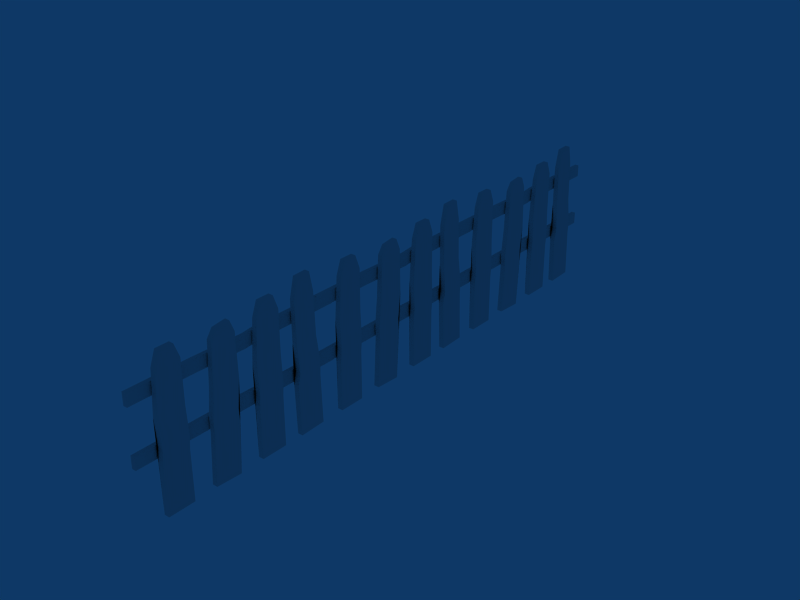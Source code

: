 # Source: picketfencelong.blend  (saved by Blender 2.44.0; exported with 4.5.12 LTS)
import bpy
from mathutils import Matrix  # noqa: F401  (used for matrix-valued properties, if any)

bpy.ops.wm.read_factory_settings(use_empty=True)
scene = bpy.context.scene
scene.name = 'Scene'

# ---- collections
col_collection_1 = bpy.data.collections.new('Collection 1'); scene.collection.children.link(col_collection_1)

# ---- materials (node trees are filled in below, after node groups)
mat_mat_fence_long_1 = bpy.data.materials.new('mat_fence_long_1')
mat_mat_fence_long_1.alpha_threshold = 0.0
mat_mat_fence_long_1.specular_color = (0.0, 0.0, 0.0)
mat_mat_fence_long_1.roughness = 0.5
mat_mat_fence_long_1.line_color = (0.0, 0.0, 0.0, 1.0)

# ---- material node trees

# ---- world
world_world = bpy.data.worlds.new('World'); scene.world = world_world
world_world.color = (0.05656, 0.2208, 0.4)
world_world.use_sun_shadow = False
world_world.sun_shadow_jitter_overblur = 0.0
world_world.cycles.sampling_method = 'MANUAL'
world_world.cycles.sample_map_resolution = 256

# ---- meshes
me_none_mat_fence_long_1 = bpy.data.meshes.new('None_mat_fence_long_1')
me_none_mat_fence_long_1.from_pydata([(0.001393, -0.8917, 0.4969), (0.001393, -0.7764, 0.3733), (0.001393, -0.9225, 0.3678), (0.001393, -0.8018, 0.5), (0.03444, -0.9092, -0.4986), (-0.000259, -0.7347, -0.4926), (0.03444, -0.7347, -0.4926), (-0.000259, -0.9092, -0.4986), (0.03278, -0.8917, 0.4969), (0.03278, -0.9225, 0.3678), (0.03278, -0.8018, 0.5), (0.03278, -0.7764, 0.3733), (-0.000259, -0.7462, -0.1661), (0.03444, -0.7462, -0.1661), (0.03444, -0.9207, -0.1722), (-0.000259, -0.9207, -0.1722), (-0.000259, -0.7417, -0.08358), (0.03444, -0.7417, -0.08358), (0.03444, -0.9029, -0.08962), (-0.000259, -0.9029, -0.08962), (0.03444, -0.7688, 0.09837), (0.03444, -0.9181, 0.09231), (-0.000259, -0.7688, 0.09837), (-0.000259, -0.9181, 0.09231), (0.001393, -1.165, 0.4619), (0.001393, -1.041, 0.3707), (0.001393, -1.199, 0.3707), (0.001393, -1.075, 0.4619), (0.03444, -1.216, -0.4957), (-0.000259, -1.041, -0.4957), (0.03444, -1.041, -0.4957), (-0.000259, -1.216, -0.4957), (0.03278, -1.165, 0.4619), (0.03278, -1.199, 0.3707), (0.03278, -1.075, 0.4619), (0.03278, -1.041, 0.3707), (-0.000259, -1.041, -0.1691), (0.03444, -1.041, -0.1691), (0.03444, -1.216, -0.1691), (-0.000259, -1.216, -0.1691), (-0.000259, -1.034, -0.08671), (0.03444, -1.034, -0.08671), (0.03444, -1.209, -0.08671), (-0.000259, -1.209, -0.08671), (0.03444, -1.043, 0.09565), (0.03444, -1.218, 0.09565), (-0.000259, -1.043, 0.09565), (-0.000259, -1.218, 0.09565), (0.03278, -1.381, 0.4398), (0.03278, -1.509, 0.3743), (0.03278, -1.351, 0.3661), (0.03278, -1.472, 0.4283), (-0.000259, -1.379, -0.5), (0.03444, -1.554, -0.4909), (-0.000259, -1.554, -0.4909), (0.03444, -1.379, -0.5), (0.001393, -1.381, 0.4398), (0.001393, -1.351, 0.3661), (0.001393, -1.472, 0.4283), (0.001393, -1.509, 0.3743), (0.03444, -1.537, -0.1647), (-0.000259, -1.537, -0.1647), (-0.000259, -1.362, -0.1738), (0.03444, -1.362, -0.1738), (0.03444, -1.54, -0.08212), (-0.000259, -1.54, -0.08212), (-0.000259, -1.365, -0.0912), (0.03444, -1.365, -0.0912), (-0.000259, -1.521, 0.09953), (-0.000259, -1.347, 0.09045), (0.03444, -1.521, 0.09953), (0.03444, -1.347, 0.09045), (0.001393, -1.83, 0.4619), (0.001393, -1.706, 0.3707), (0.001393, -1.864, 0.3707), (0.001393, -1.74, 0.4619), (0.03444, -1.881, -0.4957), (-0.000259, -1.706, -0.4957), (0.03444, -1.706, -0.4957), (-0.000259, -1.881, -0.4957), (0.03278, -1.83, 0.4619), (0.03278, -1.864, 0.3707), (0.03278, -1.74, 0.4619), (0.03278, -1.706, 0.3707), (-0.000259, -1.706, -0.1691), (0.03444, -1.706, -0.1691), (0.03444, -1.881, -0.1691), (-0.000259, -1.881, -0.1691), (-0.000259, -1.699, -0.08671), (0.03444, -1.699, -0.08671), (0.03444, -1.873, -0.08671), (-0.000259, -1.873, -0.08671), (0.03444, -1.708, 0.09565), (0.03444, -1.882, 0.09565), (-0.000259, -1.708, 0.09565), (-0.000259, -1.882, 0.09565), (-0.006793, -2.017, 0.2154), (-0.03443, -1.603, 0.2139), (-0.006799, -1.603, 0.2139), (-0.03443, -2.017, 0.2154), (-0.006793, -2.017, 0.296), (-0.03443, -2.017, 0.296), (-0.006799, -1.603, 0.2945), (-0.03443, -1.603, 0.2945), (-0.03444, -0.5924, 0.293), (-0.006802, -0.5924, 0.2124), (-0.03444, -0.5924, 0.2124), (-0.006802, -0.5924, 0.293), (-0.03444, -1.175, 0.293), (-0.006802, -1.175, 0.293), (-0.006802, -1.175, 0.2124), (-0.03444, -1.175, 0.2124), (-0.03444, -1.249, 0.2857), (-0.006801, -1.249, 0.2857), (-0.006801, -1.249, 0.2051), (-0.03444, -1.249, 0.2051), (-0.006793, -0.5896, -0.07411), (-0.03443, -1.004, -0.07263), (-0.006799, -1.004, -0.07263), (-0.03443, -0.5896, -0.07411), (-0.006793, -0.5896, -0.1547), (-0.03443, -0.5896, -0.1547), (-0.006799, -1.004, -0.1532), (-0.03443, -1.004, -0.1532), (-0.03444, -2.015, -0.1517), (-0.006802, -2.015, -0.07115), (-0.03444, -2.015, -0.07115), (-0.006802, -2.015, -0.1517), (-0.03444, -1.432, -0.1517), (-0.006802, -1.432, -0.1517), (-0.006802, -1.432, -0.07115), (-0.03444, -1.432, -0.07115), (-0.03444, -1.358, -0.1444), (-0.006801, -1.358, -0.1444), (-0.006801, -1.358, -0.06379), (-0.03444, -1.358, -0.06379), (0.001393, 0.4173, 0.4969), (0.001393, 0.5326, 0.3733), (0.001393, 0.3865, 0.3678), (0.001393, 0.5072, 0.5), (0.03444, 0.3998, -0.4986), (-0.000259, 0.5743, -0.4926), (0.03444, 0.5743, -0.4926), (-0.000259, 0.3998, -0.4986), (0.03278, 0.4173, 0.4969), (0.03278, 0.3865, 0.3678), (0.03278, 0.5072, 0.5), (0.03278, 0.5326, 0.3733), (-0.000259, 0.5628, -0.1661), (0.03444, 0.5628, -0.1661), (0.03444, 0.3883, -0.1722), (-0.000259, 0.3883, -0.1722), (-0.000259, 0.5673, -0.08358), (0.03444, 0.5673, -0.08358), (0.03444, 0.4061, -0.08962), (-0.000259, 0.4061, -0.08962), (0.03444, 0.5402, 0.09837), (0.03444, 0.3909, 0.09231), (-0.000259, 0.5402, 0.09837), (-0.000259, 0.3909, 0.09231), (0.001393, 0.1442, 0.4619), (0.001393, 0.2682, 0.3707), (0.001393, 0.1101, 0.3707), (0.001393, 0.2341, 0.4619), (0.03444, 0.09294, -0.4957), (-0.000259, 0.2675, -0.4957), (0.03444, 0.2675, -0.4957), (-0.000259, 0.09294, -0.4957), (0.03278, 0.1442, 0.4619), (0.03278, 0.1101, 0.3707), (0.03278, 0.2341, 0.4619), (0.03278, 0.2682, 0.3707), (-0.000259, 0.2675, -0.1691), (0.03444, 0.2675, -0.1691), (0.03444, 0.09294, -0.1691), (-0.000259, 0.09294, -0.1691), (-0.000259, 0.275, -0.08671), (0.03444, 0.275, -0.08671), (0.03444, 0.1003, -0.08671), (-0.000259, 0.1003, -0.08671), (0.03444, 0.2661, 0.09565), (0.03444, 0.09146, 0.09565), (-0.000259, 0.2661, 0.09565), (-0.000259, 0.09146, 0.09565), (0.03278, -0.07219, 0.4398), (0.03278, -0.1998, 0.3743), (0.03278, -0.04196, 0.3661), (0.03278, -0.1628, 0.4283), (-0.000259, -0.07047, -0.5), (0.03444, -0.2448, -0.4909), (-0.000259, -0.2448, -0.4909), (0.03444, -0.07047, -0.5), (0.001393, -0.07219, 0.4398), (0.001393, -0.04196, 0.3661), (0.001393, -0.1628, 0.4283), (0.001393, -0.1998, 0.3743), (0.03444, -0.2277, -0.1647), (-0.000259, -0.2277, -0.1647), (-0.000259, -0.05323, -0.1738), (0.03444, -0.05323, -0.1738), (0.03444, -0.2307, -0.08212), (-0.000259, -0.2307, -0.08212), (-0.000259, -0.0563, -0.0912), (0.03444, -0.0563, -0.0912), (-0.000259, -0.2122, 0.09953), (-0.000259, -0.03783, 0.09045), (0.03444, -0.2122, 0.09953), (0.03444, -0.03783, 0.09045), (0.001393, -0.5206, 0.4619), (0.001393, -0.3967, 0.3707), (0.001393, -0.5546, 0.3707), (0.001393, -0.4307, 0.4619), (0.03444, -0.5718, -0.4957), (-0.000259, -0.3972, -0.4957), (0.03444, -0.3972, -0.4957), (-0.000259, -0.5718, -0.4957), (0.03278, -0.5206, 0.4619), (0.03278, -0.5546, 0.3707), (0.03278, -0.4307, 0.4619), (0.03278, -0.3967, 0.3707), (-0.000259, -0.3972, -0.1691), (0.03444, -0.3972, -0.1691), (0.03444, -0.5718, -0.1691), (-0.000259, -0.5718, -0.1691), (-0.000259, -0.3898, -0.08671), (0.03444, -0.3898, -0.08671), (0.03444, -0.5644, -0.08671), (-0.000259, -0.5644, -0.08671), (0.03444, -0.3987, 0.09565), (0.03444, -0.5733, 0.09565), (-0.000259, -0.3987, 0.09565), (-0.000259, -0.5733, 0.09565), (-0.006793, -0.7084, 0.2154), (-0.03443, -0.2939, 0.2139), (-0.006799, -0.2939, 0.2139), (-0.03443, -0.7084, 0.2154), (-0.006793, -0.7084, 0.296), (-0.03443, -0.7084, 0.296), (-0.006799, -0.2939, 0.2945), (-0.03443, -0.2939, 0.2945), (-0.03444, 0.7165, 0.293), (-0.006802, 0.7165, 0.2124), (-0.03444, 0.7165, 0.2124), (-0.006802, 0.7165, 0.293), (-0.03444, 0.1339, 0.293), (-0.006802, 0.1339, 0.293), (-0.006802, 0.1339, 0.2124), (-0.03444, 0.1339, 0.2124), (-0.03444, 0.05994, 0.2857), (-0.006801, 0.05994, 0.2857), (-0.006801, 0.05994, 0.2051), (-0.03444, 0.05994, 0.2051), (-0.006793, 0.7195, -0.07411), (-0.03443, 0.3049, -0.07263), (-0.006799, 0.3049, -0.07263), (-0.03443, 0.7195, -0.07411), (-0.006793, 0.7195, -0.1547), (-0.03443, 0.7195, -0.1547), (-0.006799, 0.3049, -0.1532), (-0.03443, 0.3049, -0.1532), (-0.03444, -0.7056, -0.1517), (-0.006802, -0.7056, -0.07115), (-0.03444, -0.7056, -0.07115), (-0.006802, -0.7056, -0.1517), (-0.03444, -0.123, -0.1517), (-0.006802, -0.123, -0.1517), (-0.006802, -0.123, -0.07115), (-0.03444, -0.123, -0.07115), (-0.03444, -0.04892, -0.1444), (-0.006801, -0.04892, -0.1444), (-0.006801, -0.04892, -0.06379), (-0.03444, -0.04892, -0.06379), (0.001393, 1.715, 0.4969), (0.001393, 1.831, 0.3733), (0.001393, 1.684, 0.3678), (0.001393, 1.805, 0.5), (0.03444, 1.698, -0.4986), (-0.000259, 1.872, -0.4926), (0.03444, 1.872, -0.4926), (-0.000259, 1.698, -0.4986), (0.03278, 1.715, 0.4969), (0.03278, 1.684, 0.3678), (0.03278, 1.805, 0.5), (0.03278, 1.831, 0.3733), (-0.000259, 1.861, -0.1661), (0.03444, 1.861, -0.1661), (0.03444, 1.686, -0.1722), (-0.000259, 1.686, -0.1722), (-0.000259, 1.865, -0.08358), (0.03444, 1.865, -0.08358), (0.03444, 1.704, -0.08962), (-0.000259, 1.704, -0.08962), (0.03444, 1.838, 0.09837), (0.03444, 1.689, 0.09231), (-0.000259, 1.838, 0.09837), (-0.000259, 1.689, 0.09231), (0.001393, 1.442, 0.4619), (0.001393, 1.566, 0.3707), (0.001393, 1.408, 0.3707), (0.001393, 1.532, 0.4619), (0.03444, 1.391, -0.4957), (-0.000259, 1.566, -0.4957), (0.03444, 1.566, -0.4957), (-0.000259, 1.391, -0.4957), (0.03278, 1.442, 0.4619), (0.03278, 1.408, 0.3707), (0.03278, 1.532, 0.4619), (0.03278, 1.566, 0.3707), (-0.000259, 1.566, -0.1691), (0.03444, 1.566, -0.1691), (0.03444, 1.391, -0.1691), (-0.000259, 1.391, -0.1691), (-0.000259, 1.573, -0.08671), (0.03444, 1.573, -0.08671), (0.03444, 1.398, -0.08671), (-0.000259, 1.398, -0.08671), (0.03444, 1.564, 0.09565), (0.03444, 1.389, 0.09565), (-0.000259, 1.564, 0.09565), (-0.000259, 1.389, 0.09565), (0.03278, 1.226, 0.4398), (0.03278, 1.098, 0.3743), (0.03278, 1.256, 0.3661), (0.03278, 1.135, 0.4283), (-0.000259, 1.228, -0.5), (0.03444, 1.053, -0.4909), (-0.000259, 1.053, -0.4909), (0.03444, 1.228, -0.5), (0.001393, 1.226, 0.4398), (0.001393, 1.256, 0.3661), (0.001393, 1.135, 0.4283), (0.001393, 1.098, 0.3743), (0.03444, 1.07, -0.1647), (-0.000259, 1.07, -0.1647), (-0.000259, 1.245, -0.1738), (0.03444, 1.245, -0.1738), (0.03444, 1.067, -0.08212), (-0.000259, 1.067, -0.08212), (-0.000259, 1.242, -0.0912), (0.03444, 1.242, -0.0912), (-0.000259, 1.086, 0.09953), (-0.000259, 1.26, 0.09045), (0.03444, 1.086, 0.09953), (0.03444, 1.26, 0.09045), (0.001393, 0.7774, 0.4619), (0.001393, 0.9013, 0.3707), (0.001393, 0.7434, 0.3707), (0.001393, 0.8673, 0.4619), (0.03444, 0.7262, -0.4957), (-0.000259, 0.9008, -0.4957), (0.03444, 0.9008, -0.4957), (-0.000259, 0.7262, -0.4957), (0.03278, 0.7774, 0.4619), (0.03278, 0.7434, 0.3707), (0.03278, 0.8673, 0.4619), (0.03278, 0.9013, 0.3707), (-0.000259, 0.9008, -0.1691), (0.03444, 0.9008, -0.1691), (0.03444, 0.7262, -0.1691), (-0.000259, 0.7262, -0.1691), (-0.000259, 0.9082, -0.08671), (0.03444, 0.9082, -0.08671), (0.03444, 0.7336, -0.08671), (-0.000259, 0.7336, -0.08671), (0.03444, 0.8993, 0.09565), (0.03444, 0.7247, 0.09565), (-0.000259, 0.8993, 0.09565), (-0.000259, 0.7247, 0.09565), (-0.006793, 0.5896, 0.2154), (-0.03443, 1.004, 0.2139), (-0.006799, 1.004, 0.2139), (-0.03443, 0.5896, 0.2154), (-0.006793, 0.5896, 0.296), (-0.03443, 0.5896, 0.296), (-0.006799, 1.004, 0.2945), (-0.03443, 1.004, 0.2945), (-0.03444, 2.015, 0.293), (-0.006802, 2.015, 0.2124), (-0.03444, 2.015, 0.2124), (-0.006802, 2.015, 0.293), (-0.03444, 1.432, 0.293), (-0.006802, 1.432, 0.293), (-0.006802, 1.432, 0.2124), (-0.03444, 1.432, 0.2124), (-0.03444, 1.358, 0.2857), (-0.006801, 1.358, 0.2857), (-0.006801, 1.358, 0.2051), (-0.03444, 1.358, 0.2051), (-0.006793, 2.017, -0.07411), (-0.03443, 1.603, -0.07263), (-0.006799, 1.603, -0.07263), (-0.03443, 2.017, -0.07411), (-0.006793, 2.017, -0.1547), (-0.03443, 2.017, -0.1547), (-0.006799, 1.603, -0.1532), (-0.03443, 1.603, -0.1532), (-0.03444, 0.5924, -0.1517), (-0.006802, 0.5924, -0.07115), (-0.03444, 0.5924, -0.07115), (-0.006802, 0.5924, -0.1517), (-0.03444, 1.175, -0.1517), (-0.006802, 1.175, -0.1517), (-0.006802, 1.175, -0.07115), (-0.03444, 1.175, -0.07115), (-0.03444, 1.249, -0.1444), (-0.006801, 1.249, -0.1444), (-0.006801, 1.249, -0.06379), (-0.03444, 1.249, -0.06379)], [], [(0, 1, 2), (0, 3, 1), (4, 5, 6), (4, 7, 5), (8, 2, 9), (8, 0, 2), (10, 0, 8), (3, 0, 10), (10, 9, 11), (10, 8, 9), (3, 11, 1), (3, 10, 11), (6, 12, 13), (6, 5, 12), (7, 14, 15), (7, 4, 14), (13, 16, 17), (13, 12, 16), (15, 18, 19), (15, 14, 18), (20, 13, 17), (20, 6, 13), (20, 4, 6), (20, 14, 4), (20, 18, 14), (20, 21, 18), (17, 22, 20), (17, 16, 22), (23, 15, 19), (23, 7, 15), (23, 5, 7), (23, 12, 5), (23, 16, 12), (23, 22, 16), (19, 21, 23), (19, 18, 21), (21, 11, 9), (21, 20, 11), (20, 1, 11), (20, 22, 1), (22, 2, 1), (22, 23, 2), (23, 9, 2), (23, 21, 9), (24, 25, 26), (24, 27, 25), (28, 29, 30), (28, 31, 29), (32, 26, 33), (32, 24, 26), (34, 24, 32), (34, 27, 24), (34, 33, 35), (34, 32, 33), (27, 35, 25), (27, 34, 35), (30, 36, 37), (30, 29, 36), (31, 38, 39), (31, 28, 38), (37, 40, 41), (37, 36, 40), (39, 42, 43), (39, 38, 42), (44, 37, 41), (44, 30, 37), (44, 28, 30), (44, 38, 28), (44, 42, 38), (44, 45, 42), (41, 46, 44), (41, 40, 46), (47, 39, 43), (47, 31, 39), (47, 29, 31), (47, 36, 29), (47, 40, 36), (47, 46, 40), (43, 45, 47), (43, 42, 45), (45, 35, 33), (45, 44, 35), (44, 25, 35), (44, 46, 25), (46, 26, 25), (46, 47, 26), (47, 33, 26), (47, 45, 33), (48, 49, 50), (48, 51, 49), (52, 53, 54), (52, 55, 53), (56, 50, 57), (56, 48, 50), (58, 48, 56), (58, 51, 48), (58, 57, 59), (58, 56, 57), (51, 59, 49), (51, 58, 59), (54, 60, 61), (54, 53, 60), (55, 62, 63), (55, 52, 62), (61, 64, 65), (61, 60, 64), (63, 66, 67), (63, 62, 66), (68, 61, 65), (68, 54, 61), (68, 52, 54), (68, 62, 52), (68, 66, 62), (68, 69, 66), (65, 70, 68), (65, 64, 70), (71, 63, 67), (71, 55, 63), (71, 53, 55), (71, 60, 53), (71, 64, 60), (71, 70, 64), (67, 69, 71), (67, 66, 69), (69, 59, 57), (69, 68, 59), (68, 49, 59), (68, 70, 49), (70, 50, 49), (70, 71, 50), (71, 57, 50), (71, 69, 57), (72, 73, 74), (72, 75, 73), (76, 77, 78), (76, 79, 77), (80, 74, 81), (80, 72, 74), (82, 72, 80), (82, 75, 72), (82, 81, 83), (82, 80, 81), (75, 83, 73), (75, 82, 83), (78, 84, 85), (78, 77, 84), (79, 86, 87), (79, 76, 86), (85, 88, 89), (85, 84, 88), (87, 90, 91), (87, 86, 90), (92, 85, 89), (92, 78, 85), (92, 76, 78), (92, 86, 76), (92, 90, 86), (92, 93, 90), (89, 94, 92), (89, 88, 94), (95, 87, 91), (95, 79, 87), (95, 77, 79), (95, 84, 77), (95, 88, 84), (95, 94, 88), (91, 93, 95), (91, 90, 93), (93, 83, 81), (93, 92, 83), (92, 73, 83), (92, 94, 73), (94, 74, 73), (94, 95, 74), (95, 81, 74), (95, 93, 81), (96, 97, 98), (96, 99, 97), (100, 99, 96), (100, 101, 99), (101, 102, 103), (101, 100, 102), (104, 105, 106), (104, 107, 105), (107, 108, 109), (107, 104, 108), (106, 110, 111), (106, 105, 110), (109, 112, 113), (109, 108, 112), (111, 114, 115), (111, 110, 114), (102, 109, 113), (102, 107, 109), (102, 105, 107), (102, 110, 105), (102, 114, 110), (102, 98, 114), (102, 96, 98), (102, 100, 96), (113, 103, 102), (113, 112, 103), (97, 111, 115), (97, 106, 111), (97, 104, 106), (97, 108, 104), (97, 112, 108), (97, 103, 112), (97, 101, 103), (97, 99, 101), (115, 98, 97), (115, 114, 98), (116, 117, 118), (116, 119, 117), (120, 119, 116), (120, 121, 119), (121, 122, 123), (121, 120, 122), (124, 125, 126), (124, 127, 125), (127, 128, 129), (127, 124, 128), (126, 130, 131), (126, 125, 130), (129, 132, 133), (129, 128, 132), (131, 134, 135), (131, 130, 134), (122, 129, 133), (122, 127, 129), (122, 125, 127), (122, 130, 125), (122, 134, 130), (122, 118, 134), (122, 116, 118), (122, 120, 116), (133, 123, 122), (133, 132, 123), (117, 131, 135), (117, 126, 131), (117, 124, 126), (117, 128, 124), (117, 132, 128), (117, 123, 132), (117, 121, 123), (117, 119, 121), (135, 118, 117), (135, 134, 118), (136, 137, 138), (136, 139, 137), (140, 141, 142), (140, 143, 141), (144, 138, 145), (144, 136, 138), (146, 136, 144), (146, 139, 136), (146, 145, 147), (146, 144, 145), (139, 147, 137), (139, 146, 147), (142, 148, 149), (142, 141, 148), (143, 150, 151), (143, 140, 150), (149, 152, 153), (149, 148, 152), (151, 154, 155), (151, 150, 154), (156, 149, 153), (156, 142, 149), (156, 140, 142), (156, 150, 140), (156, 154, 150), (156, 157, 154), (153, 158, 156), (153, 152, 158), (159, 151, 155), (159, 143, 151), (159, 141, 143), (159, 148, 141), (159, 152, 148), (159, 158, 152), (155, 157, 159), (155, 154, 157), (157, 147, 145), (157, 156, 147), (156, 137, 147), (156, 158, 137), (158, 138, 137), (158, 159, 138), (159, 145, 138), (159, 157, 145), (160, 161, 162), (160, 163, 161), (164, 165, 166), (164, 167, 165), (168, 162, 169), (168, 160, 162), (170, 160, 168), (170, 163, 160), (170, 169, 171), (170, 168, 169), (163, 171, 161), (163, 170, 171), (166, 172, 173), (166, 165, 172), (167, 174, 175), (167, 164, 174), (173, 176, 177), (173, 172, 176), (175, 178, 179), (175, 174, 178), (180, 173, 177), (180, 166, 173), (180, 164, 166), (180, 174, 164), (180, 178, 174), (180, 181, 178), (177, 182, 180), (177, 176, 182), (183, 175, 179), (183, 167, 175), (183, 165, 167), (183, 172, 165), (183, 176, 172), (183, 182, 176), (179, 181, 183), (179, 178, 181), (181, 171, 169), (181, 180, 171), (180, 161, 171), (180, 182, 161), (182, 162, 161), (182, 183, 162), (183, 169, 162), (183, 181, 169), (184, 185, 186), (184, 187, 185), (188, 189, 190), (188, 191, 189), (192, 186, 193), (192, 184, 186), (194, 184, 192), (194, 187, 184), (194, 193, 195), (194, 192, 193), (187, 195, 185), (187, 194, 195), (190, 196, 197), (190, 189, 196), (191, 198, 199), (191, 188, 198), (197, 200, 201), (197, 196, 200), (199, 202, 203), (199, 198, 202), (204, 197, 201), (204, 190, 197), (204, 188, 190), (204, 198, 188), (204, 202, 198), (204, 205, 202), (201, 206, 204), (201, 200, 206), (207, 199, 203), (207, 191, 199), (207, 189, 191), (207, 196, 189), (207, 200, 196), (207, 206, 200), (203, 205, 207), (203, 202, 205), (205, 195, 193), (205, 204, 195), (204, 185, 195), (204, 206, 185), (206, 186, 185), (206, 207, 186), (207, 193, 186), (207, 205, 193), (208, 209, 210), (208, 211, 209), (212, 213, 214), (212, 215, 213), (216, 210, 217), (216, 208, 210), (218, 208, 216), (218, 211, 208), (218, 217, 219), (218, 216, 217), (211, 219, 209), (211, 218, 219), (214, 220, 221), (214, 213, 220), (215, 222, 223), (215, 212, 222), (221, 224, 225), (221, 220, 224), (223, 226, 227), (223, 222, 226), (228, 221, 225), (228, 214, 221), (228, 212, 214), (228, 222, 212), (228, 226, 222), (228, 229, 226), (225, 230, 228), (225, 224, 230), (231, 223, 227), (231, 215, 223), (231, 213, 215), (231, 220, 213), (231, 224, 220), (231, 230, 224), (227, 229, 231), (227, 226, 229), (229, 219, 217), (229, 228, 219), (228, 209, 219), (228, 230, 209), (230, 210, 209), (230, 231, 210), (231, 217, 210), (231, 229, 217), (232, 233, 234), (232, 235, 233), (236, 235, 232), (236, 237, 235), (237, 238, 239), (237, 236, 238), (240, 241, 242), (240, 243, 241), (243, 244, 245), (243, 240, 244), (242, 246, 247), (242, 241, 246), (245, 248, 249), (245, 244, 248), (247, 250, 251), (247, 246, 250), (238, 245, 249), (238, 243, 245), (238, 241, 243), (238, 246, 241), (238, 250, 246), (238, 234, 250), (238, 232, 234), (238, 236, 232), (249, 239, 238), (249, 248, 239), (233, 247, 251), (233, 242, 247), (233, 240, 242), (233, 244, 240), (233, 248, 244), (233, 239, 248), (233, 237, 239), (233, 235, 237), (251, 234, 233), (251, 250, 234), (252, 253, 254), (252, 255, 253), (256, 255, 252), (256, 257, 255), (257, 258, 259), (257, 256, 258), (260, 261, 262), (260, 263, 261), (263, 264, 265), (263, 260, 264), (262, 266, 267), (262, 261, 266), (265, 268, 269), (265, 264, 268), (267, 270, 271), (267, 266, 270), (258, 265, 269), (258, 263, 265), (258, 261, 263), (258, 266, 261), (258, 270, 266), (258, 254, 270), (258, 252, 254), (258, 256, 252), (269, 259, 258), (269, 268, 259), (253, 267, 271), (253, 262, 267), (253, 260, 262), (253, 264, 260), (253, 268, 264), (253, 259, 268), (253, 257, 259), (253, 255, 257), (271, 254, 253), (271, 270, 254), (272, 273, 274), (272, 275, 273), (276, 277, 278), (276, 279, 277), (280, 274, 281), (280, 272, 274), (282, 272, 280), (282, 275, 272), (282, 281, 283), (282, 280, 281), (275, 283, 273), (275, 282, 283), (278, 284, 285), (278, 277, 284), (279, 286, 287), (279, 276, 286), (285, 288, 289), (285, 284, 288), (287, 290, 291), (287, 286, 290), (292, 285, 289), (292, 278, 285), (292, 276, 278), (292, 286, 276), (292, 290, 286), (292, 293, 290), (289, 294, 292), (289, 288, 294), (295, 287, 291), (295, 279, 287), (295, 277, 279), (295, 284, 277), (295, 288, 284), (295, 294, 288), (291, 293, 295), (291, 290, 293), (293, 283, 281), (293, 292, 283), (292, 273, 283), (292, 294, 273), (294, 274, 273), (294, 295, 274), (295, 281, 274), (295, 293, 281), (296, 297, 298), (296, 299, 297), (300, 301, 302), (300, 303, 301), (304, 298, 305), (304, 296, 298), (306, 296, 304), (306, 299, 296), (306, 305, 307), (306, 304, 305), (299, 307, 297), (299, 306, 307), (302, 308, 309), (302, 301, 308), (303, 310, 311), (303, 300, 310), (309, 312, 313), (309, 308, 312), (311, 314, 315), (311, 310, 314), (316, 309, 313), (316, 302, 309), (316, 300, 302), (316, 310, 300), (316, 314, 310), (316, 317, 314), (313, 318, 316), (313, 312, 318), (319, 311, 315), (319, 303, 311), (319, 301, 303), (319, 308, 301), (319, 312, 308), (319, 318, 312), (315, 317, 319), (315, 314, 317), (317, 307, 305), (317, 316, 307), (316, 297, 307), (316, 318, 297), (318, 298, 297), (318, 319, 298), (319, 305, 298), (319, 317, 305), (320, 321, 322), (320, 323, 321), (324, 325, 326), (324, 327, 325), (328, 322, 329), (328, 320, 322), (330, 320, 328), (330, 323, 320), (330, 329, 331), (330, 328, 329), (323, 331, 321), (323, 330, 331), (326, 332, 333), (326, 325, 332), (327, 334, 335), (327, 324, 334), (333, 336, 337), (333, 332, 336), (335, 338, 339), (335, 334, 338), (340, 333, 337), (340, 326, 333), (340, 324, 326), (340, 334, 324), (340, 338, 334), (340, 341, 338), (337, 342, 340), (337, 336, 342), (343, 335, 339), (343, 327, 335), (343, 325, 327), (343, 332, 325), (343, 336, 332), (343, 342, 336), (339, 341, 343), (339, 338, 341), (341, 331, 329), (341, 340, 331), (340, 321, 331), (340, 342, 321), (342, 322, 321), (342, 343, 322), (343, 329, 322), (343, 341, 329), (344, 345, 346), (344, 347, 345), (348, 349, 350), (348, 351, 349), (352, 346, 353), (352, 344, 346), (354, 344, 352), (354, 347, 344), (354, 353, 355), (354, 352, 353), (347, 355, 345), (347, 354, 355), (350, 356, 357), (350, 349, 356), (351, 358, 359), (351, 348, 358), (357, 360, 361), (357, 356, 360), (359, 362, 363), (359, 358, 362), (364, 357, 361), (364, 350, 357), (364, 348, 350), (364, 358, 348), (364, 362, 358), (364, 365, 362), (361, 366, 364), (361, 360, 366), (367, 359, 363), (367, 351, 359), (367, 349, 351), (367, 356, 349), (367, 360, 356), (367, 366, 360), (363, 365, 367), (363, 362, 365), (365, 355, 353), (365, 364, 355), (364, 345, 355), (364, 366, 345), (366, 346, 345), (366, 367, 346), (367, 353, 346), (367, 365, 353), (368, 369, 370), (368, 371, 369), (372, 371, 368), (372, 373, 371), (373, 374, 375), (373, 372, 374), (376, 377, 378), (376, 379, 377), (379, 380, 381), (379, 376, 380), (378, 382, 383), (378, 377, 382), (381, 384, 385), (381, 380, 384), (383, 386, 387), (383, 382, 386), (374, 381, 385), (374, 379, 381), (374, 377, 379), (374, 382, 377), (374, 386, 382), (374, 370, 386), (374, 368, 370), (374, 372, 368), (385, 375, 374), (385, 384, 375), (369, 383, 387), (369, 378, 383), (369, 376, 378), (369, 380, 376), (369, 384, 380), (369, 375, 384), (369, 373, 375), (369, 371, 373), (387, 370, 369), (387, 386, 370), (388, 389, 390), (388, 391, 389), (392, 391, 388), (392, 393, 391), (393, 394, 395), (393, 392, 394), (396, 397, 398), (396, 399, 397), (399, 400, 401), (399, 396, 400), (398, 402, 403), (398, 397, 402), (401, 404, 405), (401, 400, 404), (403, 406, 407), (403, 402, 406), (394, 401, 405), (394, 399, 401), (394, 397, 399), (394, 402, 397), (394, 406, 402), (394, 390, 406), (394, 388, 390), (394, 392, 388), (405, 395, 394), (405, 404, 395), (389, 403, 407), (389, 398, 403), (389, 396, 398), (389, 400, 396), (389, 404, 400), (389, 395, 404), (389, 393, 395), (389, 391, 393), (407, 390, 389), (407, 406, 390)])
_uv = me_none_mat_fence_long_1.uv_layers.new(name='UVTex')
_uv.uv.foreach_set('vector', [0.1953, 0.04297, 0.1211, 0.1562, 0.2148, 0.1602, 0.1953, 0.04297, 0.1367, 0.03906, 0.1211, 0.1562, 0.125, 0.9961, 0.125, 0.9961, 0.125, 0.9961, 0.125, 0.9961, 0.125, 0.9961, 0.125, 0.9961, 0.8398, 0.03125, 0.8164, 0.1523, 0.8398, 0.1523, 0.8398, 0.03125, 0.8164, 0.03125, 0.8164, 0.1523, 0.125, 0.9961, 0.125, 0.9961, 0.125, 0.9961, 0.125, 0.9961, 0.125, 0.9961, 0.125, 0.9961, 0.1367, 0.03906, 0.2148, 0.1602, 0.1211, 0.1562, 0.1367, 0.03906, 0.1953, 0.04297, 0.2148, 0.1602, 0.9688, 0.03125, 0.9492, 0.1523, 0.9688, 0.1523, 0.9688, 0.03125, 0.9492, 0.03125, 0.9492, 0.1523, 0.9453, 0.9766, 0.9727, 0.668, 0.9453, 0.668, 0.9453, 0.9766, 0.9727, 0.9766, 0.9727, 0.668, 0.8164, 0.9883, 0.8398, 0.6719, 0.8164, 0.6719, 0.8164, 0.9883, 0.8398, 0.9883, 0.8398, 0.6719, 0.9453, 0.668, 0.9727, 0.5859, 0.9453, 0.5859, 0.9453, 0.668, 0.9727, 0.668, 0.9727, 0.5859, 0.8164, 0.6719, 0.8398, 0.5938, 0.8164, 0.5938, 0.8164, 0.6719, 0.8398, 0.6719, 0.8398, 0.5938, 0.125, 0.9961, 0.125, 0.9961, 0.125, 0.9961, 0.125, 0.9961, 0.125, 0.9961, 0.125, 0.9961, 0.1172, 0.4141, 0.2148, 0.9688, 0.1055, 0.9609, 0.1172, 0.4141, 0.2148, 0.6641, 0.2148, 0.9688, 0.1172, 0.4141, 0.2109, 0.5859, 0.2148, 0.6641, 0.1172, 0.4141, 0.2109, 0.418, 0.2109, 0.5859, 0.9453, 0.5859, 0.9727, 0.4141, 0.9453, 0.4141, 0.9453, 0.5859, 0.9727, 0.5859, 0.9727, 0.4141, 0.125, 0.9961, 0.125, 0.9961, 0.125, 0.9961, 0.125, 0.9961, 0.125, 0.9961, 0.125, 0.9961, 0.2109, 0.418, 0.1055, 0.9609, 0.2148, 0.9688, 0.2109, 0.418, 0.1133, 0.6562, 0.1055, 0.9609, 0.2109, 0.418, 0.1094, 0.582, 0.1133, 0.6562, 0.2109, 0.418, 0.1172, 0.4141, 0.1094, 0.582, 0.8164, 0.5938, 0.8398, 0.418, 0.8164, 0.418, 0.8164, 0.5938, 0.8398, 0.5938, 0.8398, 0.418, 0.2109, 0.418, 0.1211, 0.1562, 0.2148, 0.1602, 0.2109, 0.418, 0.1172, 0.4141, 0.1211, 0.1562, 0.9453, 0.4141, 0.9688, 0.1523, 0.9492, 0.1523, 0.9453, 0.4141, 0.9727, 0.4141, 0.9688, 0.1523, 0.1172, 0.4141, 0.2148, 0.1602, 0.1211, 0.1562, 0.1172, 0.4141, 0.2109, 0.418, 0.2148, 0.1602, 0.8164, 0.418, 0.8398, 0.1523, 0.8164, 0.1523, 0.8164, 0.418, 0.8398, 0.418, 0.8398, 0.1523, 0.3555, 0.07422, 0.2773, 0.1602, 0.375, 0.1602, 0.3555, 0.07422, 0.2969, 0.07422, 0.2773, 0.1602, 0.125, 0.9961, 0.125, 0.9961, 0.125, 0.9961, 0.125, 0.9961, 0.125, 0.9961, 0.125, 0.9961, 0.8398, 0.0625, 0.8164, 0.1523, 0.8398, 0.1523, 0.8398, 0.0625, 0.8164, 0.0625, 0.8164, 0.1523, 0.125, 0.9961, 0.125, 0.9961, 0.125, 0.9961, 0.125, 0.9961, 0.125, 0.9961, 0.125, 0.9961, 0.2969, 0.07422, 0.375, 0.1602, 0.2773, 0.1602, 0.2969, 0.07422, 0.3555, 0.07422, 0.375, 0.1602, 0.9688, 0.06641, 0.9492, 0.1562, 0.9688, 0.1562, 0.9688, 0.06641, 0.9492, 0.06641, 0.9492, 0.1562, 0.9453, 0.9805, 0.9727, 0.668, 0.9453, 0.668, 0.9453, 0.9805, 0.9727, 0.9805, 0.9727, 0.668, 0.8164, 0.9844, 0.8398, 0.6719, 0.8164, 0.6719, 0.8164, 0.9844, 0.8398, 0.9844, 0.8398, 0.6719, 0.9453, 0.668, 0.9727, 0.5898, 0.9453, 0.5898, 0.9453, 0.668, 0.9727, 0.668, 0.9727, 0.5898, 0.8164, 0.6719, 0.8398, 0.5898, 0.8164, 0.5898, 0.8164, 0.6719, 0.8398, 0.6719, 0.8398, 0.5898, 0.125, 0.9961, 0.125, 0.9961, 0.125, 0.9961, 0.125, 0.9961, 0.125, 0.9961, 0.125, 0.9961, 0.2773, 0.4141, 0.3867, 0.9648, 0.2773, 0.9648, 0.2773, 0.4141, 0.3867, 0.6602, 0.3867, 0.9648, 0.2773, 0.4141, 0.3828, 0.5859, 0.3867, 0.6602, 0.2773, 0.4141, 0.3867, 0.4141, 0.3828, 0.5859, 0.9453, 0.5898, 0.9727, 0.418, 0.9453, 0.418, 0.9453, 0.5898, 0.9727, 0.5898, 0.9727, 0.418, 0.125, 0.9961, 0.125, 0.9961, 0.125, 0.9961, 0.125, 0.9961, 0.125, 0.9961, 0.125, 0.9961, 0.3867, 0.4141, 0.2773, 0.9648, 0.3867, 0.9648, 0.3867, 0.4141, 0.2773, 0.6602, 0.2773, 0.9648, 0.3867, 0.4141, 0.2734, 0.5859, 0.2773, 0.6602, 0.3867, 0.4141, 0.2773, 0.4141, 0.2734, 0.5859, 0.8164, 0.5898, 0.8398, 0.4141, 0.8164, 0.4141, 0.8164, 0.5898, 0.8398, 0.5898, 0.8398, 0.4141, 0.3867, 0.4141, 0.2773, 0.1602, 0.375, 0.1602, 0.3867, 0.4141, 0.2773, 0.4141, 0.2773, 0.1602, 0.9453, 0.418, 0.9688, 0.1562, 0.9492, 0.1562, 0.9453, 0.418, 0.9727, 0.418, 0.9688, 0.1562, 0.2773, 0.4141, 0.375, 0.1602, 0.2773, 0.1602, 0.2773, 0.4141, 0.3867, 0.4141, 0.375, 0.1602, 0.8164, 0.4141, 0.8398, 0.1523, 0.8164, 0.1523, 0.8164, 0.4141, 0.8398, 0.4141, 0.8398, 0.1523, 0.625, 0.07031, 0.7031, 0.1289, 0.6094, 0.1367, 0.625, 0.07031, 0.6797, 0.07812, 0.7031, 0.1289, 0.125, 0.9961, 0.125, 0.9961, 0.125, 0.9961, 0.125, 0.9961, 0.125, 0.9961, 0.125, 0.9961, 0.9688, 0.08984, 0.9492, 0.1602, 0.9688, 0.1602, 0.9688, 0.08984, 0.9492, 0.08984, 0.9492, 0.1602, 0.125, 0.9961, 0.125, 0.9961, 0.125, 0.9961, 0.125, 0.9961, 0.125, 0.9961, 0.125, 0.9961, 0.6797, 0.07812, 0.6094, 0.1367, 0.7031, 0.1289, 0.6797, 0.07812, 0.625, 0.07031, 0.6094, 0.1367, 0.8398, 0.09766, 0.8164, 0.1484, 0.8398, 0.1484, 0.8398, 0.09766, 0.8164, 0.09766, 0.8164, 0.1484, 0.8164, 0.9805, 0.8398, 0.6641, 0.8164, 0.6641, 0.8164, 0.9805, 0.8398, 0.9805, 0.8398, 0.6641, 0.9453, 0.9844, 0.9727, 0.6719, 0.9453, 0.6719, 0.9453, 0.9844, 0.9727, 0.9844, 0.9727, 0.6719, 0.8164, 0.6641, 0.8398, 0.5859, 0.8164, 0.5859, 0.8164, 0.6641, 0.8398, 0.6641, 0.8398, 0.5859, 0.9453, 0.6719, 0.9727, 0.5938, 0.9453, 0.5938, 0.9453, 0.6719, 0.9727, 0.6719, 0.9727, 0.5938, 0.125, 0.9961, 0.125, 0.9961, 0.125, 0.9961, 0.125, 0.9961, 0.125, 0.9961, 0.125, 0.9961, 0.7109, 0.3867, 0.6094, 0.9414, 0.7109, 0.9336, 0.7109, 0.3867, 0.5977, 0.6406, 0.6094, 0.9414, 0.7109, 0.3867, 0.6016, 0.5625, 0.5977, 0.6406, 0.7109, 0.3867, 0.6094, 0.3945, 0.6016, 0.5625, 0.8164, 0.5859, 0.8398, 0.4102, 0.8164, 0.4102, 0.8164, 0.5859, 0.8398, 0.5859, 0.8398, 0.4102, 0.125, 0.9961, 0.125, 0.9961, 0.125, 0.9961, 0.125, 0.9961, 0.125, 0.9961, 0.125, 0.9961, 0.6094, 0.3945, 0.7109, 0.9336, 0.6094, 0.9414, 0.6094, 0.3945, 0.6992, 0.6328, 0.7109, 0.9336, 0.6094, 0.3945, 0.7031, 0.5547, 0.6992, 0.6328, 0.6094, 0.3945, 0.7109, 0.3867, 0.7031, 0.5547, 0.9453, 0.5938, 0.9727, 0.4219, 0.9453, 0.4219, 0.9453, 0.5938, 0.9727, 0.5938, 0.9727, 0.4219, 0.6094, 0.3945, 0.7031, 0.1289, 0.6094, 0.1367, 0.6094, 0.3945, 0.7109, 0.3867, 0.7031, 0.1289, 0.8164, 0.4102, 0.8398, 0.1484, 0.8164, 0.1484, 0.8164, 0.4102, 0.8398, 0.4102, 0.8398, 0.1484, 0.7109, 0.3867, 0.6094, 0.1367, 0.7031, 0.1289, 0.7109, 0.3867, 0.6094, 0.3945, 0.6094, 0.1367, 0.9453, 0.4219, 0.9688, 0.1602, 0.9492, 0.1602, 0.9453, 0.4219, 0.9727, 0.4219, 0.9688, 0.1602, 0.8516, 0.07422, 0.7734, 0.1602, 0.8711, 0.1602, 0.8516, 0.07422, 0.793, 0.07422, 0.7734, 0.1602, 0.125, 0.9961, 0.125, 0.9961, 0.125, 0.9961, 0.125, 0.9961, 0.125, 0.9961, 0.125, 0.9961, 0.8398, 0.0625, 0.8164, 0.1523, 0.8398, 0.1523, 0.8398, 0.0625, 0.8164, 0.0625, 0.8164, 0.1523, 0.125, 0.9961, 0.125, 0.9961, 0.125, 0.9961, 0.125, 0.9961, 0.125, 0.9961, 0.125, 0.9961, 0.793, 0.07422, 0.8711, 0.1602, 0.7734, 0.1602, 0.793, 0.07422, 0.8516, 0.07422, 0.8711, 0.1602, 0.9688, 0.06641, 0.9492, 0.1562, 0.9688, 0.1562, 0.9688, 0.06641, 0.9492, 0.06641, 0.9492, 0.1562, 0.9453, 0.9805, 0.9727, 0.668, 0.9453, 0.668, 0.9453, 0.9805, 0.9727, 0.9805, 0.9727, 0.668, 0.8164, 0.9844, 0.8398, 0.6719, 0.8164, 0.6719, 0.8164, 0.9844, 0.8398, 0.9844, 0.8398, 0.6719, 0.9453, 0.668, 0.9727, 0.5898, 0.9453, 0.5898, 0.9453, 0.668, 0.9727, 0.668, 0.9727, 0.5898, 0.8164, 0.6719, 0.8398, 0.5898, 0.8164, 0.5898, 0.8164, 0.6719, 0.8398, 0.6719, 0.8398, 0.5898, 0.125, 0.9961, 0.125, 0.9961, 0.125, 0.9961, 0.125, 0.9961, 0.125, 0.9961, 0.125, 0.9961, 0.7734, 0.4141, 0.8828, 0.9648, 0.7734, 0.9648, 0.7734, 0.4141, 0.8828, 0.6602, 0.8828, 0.9648, 0.7734, 0.4141, 0.8789, 0.5859, 0.8828, 0.6602, 0.7734, 0.4141, 0.8828, 0.4141, 0.8789, 0.5859, 0.9453, 0.5898, 0.9727, 0.418, 0.9453, 0.418, 0.9453, 0.5898, 0.9727, 0.5898, 0.9727, 0.418, 0.125, 0.9961, 0.125, 0.9961, 0.125, 0.9961, 0.125, 0.9961, 0.125, 0.9961, 0.125, 0.9961, 0.8828, 0.4141, 0.7734, 0.9648, 0.8828, 0.9648, 0.8828, 0.4141, 0.7734, 0.6602, 0.7734, 0.9648, 0.8828, 0.4141, 0.7695, 0.5859, 0.7734, 0.6602, 0.8828, 0.4141, 0.7734, 0.4141, 0.7695, 0.5859, 0.8164, 0.5898, 0.8398, 0.4141, 0.8164, 0.4141, 0.8164, 0.5898, 0.8398, 0.5898, 0.8398, 0.4141, 0.8828, 0.4141, 0.7734, 0.1602, 0.8711, 0.1602, 0.8828, 0.4141, 0.7734, 0.4141, 0.7734, 0.1602, 0.9453, 0.418, 0.9688, 0.1562, 0.9492, 0.1562, 0.9453, 0.418, 0.9727, 0.418, 0.9688, 0.1562, 0.7734, 0.4141, 0.8711, 0.1602, 0.7734, 0.1602, 0.7734, 0.4141, 0.8828, 0.4141, 0.8711, 0.1602, 0.8164, 0.4141, 0.8398, 0.1523, 0.8164, 0.1523, 0.8164, 0.4141, 0.8398, 0.4141, 0.8398, 0.1523, 0.08203, 0.9414, 0.09375, 0.8242, 0.08203, 0.8281, 0.08203, 0.9414, 0.09375, 0.9414, 0.09375, 0.8242, 0.125, 0.9961, 0.125, 0.9961, 0.125, 0.9961, 0.125, 0.9961, 0.125, 0.9961, 0.125, 0.9961, 0.5469, 0.007813, 0.5195, 0.2891, 0.5469, 0.2891, 0.5469, 0.007813, 0.5234, 0.007813, 0.5195, 0.2891, 0.125, 0.9961, 0.125, 0.9961, 0.125, 0.9961, 0.125, 0.9961, 0.125, 0.9961, 0.125, 0.9961, 0.5117, 0.9805, 0.543, 0.582, 0.5156, 0.582, 0.5117, 0.9805, 0.5391, 0.9805, 0.543, 0.582, 0.08984, 0.543, 0.08203, 0.707, 0.08984, 0.707, 0.08984, 0.543, 0.07812, 0.543, 0.08203, 0.707, 0.5156, 0.582, 0.543, 0.5312, 0.5195, 0.5312, 0.5156, 0.582, 0.543, 0.582, 0.543, 0.5312, 0.08984, 0.707, 0.08203, 0.7266, 0.08984, 0.7266, 0.08984, 0.707, 0.08203, 0.707, 0.08203, 0.7266, 0.125, 0.9961, 0.125, 0.9961, 0.125, 0.9961, 0.125, 0.9961, 0.125, 0.9961, 0.125, 0.9961, 0.1953, 0.6875, 0.1289, 0.02734, 0.1992, 0.02734, 0.1953, 0.6875, 0.125, 0.4102, 0.1289, 0.02734, 0.1953, 0.6875, 0.1172, 0.457, 0.125, 0.4102, 0.1953, 0.6875, 0.125, 0.6875, 0.1172, 0.457, 0.1953, 0.6875, 0.125, 0.957, 0.125, 0.6875, 0.1953, 0.6875, 0.1953, 0.9609, 0.125, 0.957, 0.5195, 0.5312, 0.5469, 0.2891, 0.5195, 0.2891, 0.5195, 0.5312, 0.543, 0.5312, 0.5469, 0.2891, 0.125, 0.9961, 0.125, 0.9961, 0.125, 0.9961, 0.125, 0.9961, 0.125, 0.9961, 0.125, 0.9961, 0.2031, 0.4375, 0.1289, 0.9961, 0.1992, 0.9961, 0.2031, 0.4375, 0.1328, 0.7227, 0.1289, 0.9961, 0.2031, 0.4375, 0.1406, 0.6758, 0.1328, 0.7227, 0.2031, 0.4375, 0.1328, 0.4375, 0.1406, 0.6758, 0.2031, 0.4375, 0.1328, 0.1641, 0.1328, 0.4375, 0.2031, 0.4375, 0.207, 0.1641, 0.1328, 0.1641, 0.08984, 0.7266, 0.08203, 0.8281, 0.09375, 0.8242, 0.08984, 0.7266, 0.08203, 0.7266, 0.08203, 0.8281, 0.5117, 0.9844, 0.543, 0.6992, 0.5156, 0.6992, 0.5117, 0.9844, 0.5391, 0.9844, 0.543, 0.6992, 0.125, 0.9961, 0.125, 0.9961, 0.125, 0.9961, 0.125, 0.9961, 0.125, 0.9961, 0.125, 0.9961, 0.08984, 0.543, 0.08203, 0.6562, 0.08984, 0.6562, 0.08984, 0.543, 0.07812, 0.543, 0.08203, 0.6562, 0.125, 0.9961, 0.125, 0.9961, 0.125, 0.9961, 0.125, 0.9961, 0.125, 0.9961, 0.125, 0.9961, 0.08203, 0.9414, 0.08984, 0.7773, 0.08203, 0.7773, 0.08203, 0.9414, 0.09375, 0.9414, 0.08984, 0.7773, 0.5469, 0.007813, 0.5195, 0.4062, 0.543, 0.4062, 0.5469, 0.007813, 0.5234, 0.007813, 0.5195, 0.4062, 0.08203, 0.7773, 0.08984, 0.7578, 0.08203, 0.7578, 0.08203, 0.7773, 0.08984, 0.7773, 0.08984, 0.7578, 0.543, 0.4062, 0.5195, 0.457, 0.543, 0.457, 0.543, 0.4062, 0.5195, 0.4062, 0.5195, 0.457, 0.125, 0.9961, 0.125, 0.9961, 0.125, 0.9961, 0.125, 0.9961, 0.125, 0.9961, 0.125, 0.9961, 0.1289, 0.2852, 0.1953, 0.9453, 0.125, 0.9453, 0.1289, 0.2852, 0.1992, 0.5625, 0.1953, 0.9453, 0.1289, 0.2852, 0.207, 0.5156, 0.1992, 0.5625, 0.1289, 0.2852, 0.1992, 0.2852, 0.207, 0.5156, 0.1289, 0.2852, 0.2031, 0.01562, 0.1992, 0.2852, 0.1289, 0.2852, 0.1328, 0.01172, 0.2031, 0.01562, 0.08203, 0.7578, 0.08984, 0.6562, 0.08203, 0.6562, 0.08203, 0.7578, 0.08984, 0.7578, 0.08984, 0.6562, 0.125, 0.9961, 0.125, 0.9961, 0.125, 0.9961, 0.125, 0.9961, 0.125, 0.9961, 0.125, 0.9961, 0.125, 0.8398, 0.2031, 0.168, 0.1289, 0.168, 0.125, 0.8398, 0.1992, 0.5547, 0.2031, 0.168, 0.125, 0.8398, 0.1914, 0.6055, 0.1992, 0.5547, 0.125, 0.8398, 0.1992, 0.8398, 0.1914, 0.6055, 0.125, 0.8398, 0.1953, 0.9961, 0.1992, 0.8398, 0.125, 0.8398, 0.125, 0.9961, 0.1953, 0.9961, 0.543, 0.457, 0.5156, 0.6992, 0.543, 0.6992, 0.543, 0.457, 0.5195, 0.457, 0.5156, 0.6992, 0.1953, 0.04297, 0.1211, 0.1562, 0.2148, 0.1602, 0.1953, 0.04297, 0.1367, 0.03906, 0.1211, 0.1562, 0.125, 0.9961, 0.125, 0.9961, 0.125, 0.9961, 0.125, 0.9961, 0.125, 0.9961, 0.125, 0.9961, 0.8398, 0.03125, 0.8164, 0.1523, 0.8398, 0.1523, 0.8398, 0.03125, 0.8164, 0.03125, 0.8164, 0.1523, 0.125, 0.9961, 0.125, 0.9961, 0.125, 0.9961, 0.125, 0.9961, 0.125, 0.9961, 0.125, 0.9961, 0.1367, 0.03906, 0.2148, 0.1602, 0.1211, 0.1562, 0.1367, 0.03906, 0.1953, 0.04297, 0.2148, 0.1602, 0.9688, 0.03125, 0.9492, 0.1523, 0.9688, 0.1523, 0.9688, 0.03125, 0.9492, 0.03125, 0.9492, 0.1523, 0.9453, 0.9766, 0.9727, 0.668, 0.9453, 0.668, 0.9453, 0.9766, 0.9727, 0.9766, 0.9727, 0.668, 0.8164, 0.9883, 0.8398, 0.6719, 0.8164, 0.6719, 0.8164, 0.9883, 0.8398, 0.9883, 0.8398, 0.6719, 0.9453, 0.668, 0.9727, 0.5859, 0.9453, 0.5859, 0.9453, 0.668, 0.9727, 0.668, 0.9727, 0.5859, 0.8164, 0.6719, 0.8398, 0.5938, 0.8164, 0.5938, 0.8164, 0.6719, 0.8398, 0.6719, 0.8398, 0.5938, 0.125, 0.9961, 0.125, 0.9961, 0.125, 0.9961, 0.125, 0.9961, 0.125, 0.9961, 0.125, 0.9961, 0.1172, 0.4141, 0.2148, 0.9688, 0.1055, 0.9609, 0.1172, 0.4141, 0.2148, 0.6641, 0.2148, 0.9688, 0.1172, 0.4141, 0.2109, 0.5859, 0.2148, 0.6641, 0.1172, 0.4141, 0.2109, 0.418, 0.2109, 0.5859, 0.9453, 0.5859, 0.9727, 0.4141, 0.9453, 0.4141, 0.9453, 0.5859, 0.9727, 0.5859, 0.9727, 0.4141, 0.125, 0.9961, 0.125, 0.9961, 0.125, 0.9961, 0.125, 0.9961, 0.125, 0.9961, 0.125, 0.9961, 0.2109, 0.418, 0.1055, 0.9609, 0.2148, 0.9688, 0.2109, 0.418, 0.1133, 0.6562, 0.1055, 0.9609, 0.2109, 0.418, 0.1094, 0.582, 0.1133, 0.6562, 0.2109, 0.418, 0.1172, 0.4141, 0.1094, 0.582, 0.8164, 0.5938, 0.8398, 0.418, 0.8164, 0.418, 0.8164, 0.5938, 0.8398, 0.5938, 0.8398, 0.418, 0.2109, 0.418, 0.1211, 0.1562, 0.2148, 0.1602, 0.2109, 0.418, 0.1172, 0.4141, 0.1211, 0.1562, 0.9453, 0.4141, 0.9688, 0.1523, 0.9492, 0.1523, 0.9453, 0.4141, 0.9727, 0.4141, 0.9688, 0.1523, 0.1172, 0.4141, 0.2148, 0.1602, 0.1211, 0.1562, 0.1172, 0.4141, 0.2109, 0.418, 0.2148, 0.1602, 0.8164, 0.418, 0.8398, 0.1523, 0.8164, 0.1523, 0.8164, 0.418, 0.8398, 0.418, 0.8398, 0.1523, 0.3555, 0.07422, 0.2773, 0.1602, 0.375, 0.1602, 0.3555, 0.07422, 0.2969, 0.07422, 0.2773, 0.1602, 0.125, 0.9961, 0.125, 0.9961, 0.125, 0.9961, 0.125, 0.9961, 0.125, 0.9961, 0.125, 0.9961, 0.8398, 0.0625, 0.8164, 0.1523, 0.8398, 0.1523, 0.8398, 0.0625, 0.8164, 0.0625, 0.8164, 0.1523, 0.125, 0.9961, 0.125, 0.9961, 0.125, 0.9961, 0.125, 0.9961, 0.125, 0.9961, 0.125, 0.9961, 0.2969, 0.07422, 0.375, 0.1602, 0.2773, 0.1602, 0.2969, 0.07422, 0.3555, 0.07422, 0.375, 0.1602, 0.9688, 0.06641, 0.9492, 0.1562, 0.9688, 0.1562, 0.9688, 0.06641, 0.9492, 0.06641, 0.9492, 0.1562, 0.9453, 0.9805, 0.9727, 0.668, 0.9453, 0.668, 0.9453, 0.9805, 0.9727, 0.9805, 0.9727, 0.668, 0.8164, 0.9844, 0.8398, 0.6719, 0.8164, 0.6719, 0.8164, 0.9844, 0.8398, 0.9844, 0.8398, 0.6719, 0.9453, 0.668, 0.9727, 0.5898, 0.9453, 0.5898, 0.9453, 0.668, 0.9727, 0.668, 0.9727, 0.5898, 0.8164, 0.6719, 0.8398, 0.5898, 0.8164, 0.5898, 0.8164, 0.6719, 0.8398, 0.6719, 0.8398, 0.5898, 0.125, 0.9961, 0.125, 0.9961, 0.125, 0.9961, 0.125, 0.9961, 0.125, 0.9961, 0.125, 0.9961, 0.2773, 0.4141, 0.3867, 0.9648, 0.2773, 0.9648, 0.2773, 0.4141, 0.3867, 0.6602, 0.3867, 0.9648, 0.2773, 0.4141, 0.3828, 0.5859, 0.3867, 0.6602, 0.2773, 0.4141, 0.3867, 0.4141, 0.3828, 0.5859, 0.9453, 0.5898, 0.9727, 0.418, 0.9453, 0.418, 0.9453, 0.5898, 0.9727, 0.5898, 0.9727, 0.418, 0.125, 0.9961, 0.125, 0.9961, 0.125, 0.9961, 0.125, 0.9961, 0.125, 0.9961, 0.125, 0.9961, 0.3867, 0.4141, 0.2773, 0.9648, 0.3867, 0.9648, 0.3867, 0.4141, 0.2773, 0.6602, 0.2773, 0.9648, 0.3867, 0.4141, 0.2734, 0.5859, 0.2773, 0.6602, 0.3867, 0.4141, 0.2773, 0.4141, 0.2734, 0.5859, 0.8164, 0.5898, 0.8398, 0.4141, 0.8164, 0.4141, 0.8164, 0.5898, 0.8398, 0.5898, 0.8398, 0.4141, 0.3867, 0.4141, 0.2773, 0.1602, 0.375, 0.1602, 0.3867, 0.4141, 0.2773, 0.4141, 0.2773, 0.1602, 0.9453, 0.418, 0.9688, 0.1562, 0.9492, 0.1562, 0.9453, 0.418, 0.9727, 0.418, 0.9688, 0.1562, 0.2773, 0.4141, 0.375, 0.1602, 0.2773, 0.1602, 0.2773, 0.4141, 0.3867, 0.4141, 0.375, 0.1602, 0.8164, 0.4141, 0.8398, 0.1523, 0.8164, 0.1523, 0.8164, 0.4141, 0.8398, 0.4141, 0.8398, 0.1523, 0.625, 0.07031, 0.7031, 0.1289, 0.6094, 0.1367, 0.625, 0.07031, 0.6797, 0.07812, 0.7031, 0.1289, 0.125, 0.9961, 0.125, 0.9961, 0.125, 0.9961, 0.125, 0.9961, 0.125, 0.9961, 0.125, 0.9961, 0.9688, 0.08984, 0.9492, 0.1602, 0.9688, 0.1602, 0.9688, 0.08984, 0.9492, 0.08984, 0.9492, 0.1602, 0.125, 0.9961, 0.125, 0.9961, 0.125, 0.9961, 0.125, 0.9961, 0.125, 0.9961, 0.125, 0.9961, 0.6797, 0.07812, 0.6094, 0.1367, 0.7031, 0.1289, 0.6797, 0.07812, 0.625, 0.07031, 0.6094, 0.1367, 0.8398, 0.09766, 0.8164, 0.1484, 0.8398, 0.1484, 0.8398, 0.09766, 0.8164, 0.09766, 0.8164, 0.1484, 0.8164, 0.9805, 0.8398, 0.6641, 0.8164, 0.6641, 0.8164, 0.9805, 0.8398, 0.9805, 0.8398, 0.6641, 0.9453, 0.9844, 0.9727, 0.6719, 0.9453, 0.6719, 0.9453, 0.9844, 0.9727, 0.9844, 0.9727, 0.6719, 0.8164, 0.6641, 0.8398, 0.5859, 0.8164, 0.5859, 0.8164, 0.6641, 0.8398, 0.6641, 0.8398, 0.5859, 0.9453, 0.6719, 0.9727, 0.5938, 0.9453, 0.5938, 0.9453, 0.6719, 0.9727, 0.6719, 0.9727, 0.5938, 0.125, 0.9961, 0.125, 0.9961, 0.125, 0.9961, 0.125, 0.9961, 0.125, 0.9961, 0.125, 0.9961, 0.7109, 0.3867, 0.6094, 0.9414, 0.7109, 0.9336, 0.7109, 0.3867, 0.5977, 0.6406, 0.6094, 0.9414, 0.7109, 0.3867, 0.6016, 0.5625, 0.5977, 0.6406, 0.7109, 0.3867, 0.6094, 0.3945, 0.6016, 0.5625, 0.8164, 0.5859, 0.8398, 0.4102, 0.8164, 0.4102, 0.8164, 0.5859, 0.8398, 0.5859, 0.8398, 0.4102, 0.125, 0.9961, 0.125, 0.9961, 0.125, 0.9961, 0.125, 0.9961, 0.125, 0.9961, 0.125, 0.9961, 0.6094, 0.3945, 0.7109, 0.9336, 0.6094, 0.9414, 0.6094, 0.3945, 0.6992, 0.6328, 0.7109, 0.9336, 0.6094, 0.3945, 0.7031, 0.5547, 0.6992, 0.6328, 0.6094, 0.3945, 0.7109, 0.3867, 0.7031, 0.5547, 0.9453, 0.5938, 0.9727, 0.4219, 0.9453, 0.4219, 0.9453, 0.5938, 0.9727, 0.5938, 0.9727, 0.4219, 0.6094, 0.3945, 0.7031, 0.1289, 0.6094, 0.1367, 0.6094, 0.3945, 0.7109, 0.3867, 0.7031, 0.1289, 0.8164, 0.4102, 0.8398, 0.1484, 0.8164, 0.1484, 0.8164, 0.4102, 0.8398, 0.4102, 0.8398, 0.1484, 0.7109, 0.3867, 0.6094, 0.1367, 0.7031, 0.1289, 0.7109, 0.3867, 0.6094, 0.3945, 0.6094, 0.1367, 0.9453, 0.4219, 0.9688, 0.1602, 0.9492, 0.1602, 0.9453, 0.4219, 0.9727, 0.4219, 0.9688, 0.1602, 0.8516, 0.07422, 0.7734, 0.1602, 0.8711, 0.1602, 0.8516, 0.07422, 0.793, 0.07422, 0.7734, 0.1602, 0.125, 0.9961, 0.125, 0.9961, 0.125, 0.9961, 0.125, 0.9961, 0.125, 0.9961, 0.125, 0.9961, 0.8398, 0.0625, 0.8164, 0.1523, 0.8398, 0.1523, 0.8398, 0.0625, 0.8164, 0.0625, 0.8164, 0.1523, 0.125, 0.9961, 0.125, 0.9961, 0.125, 0.9961, 0.125, 0.9961, 0.125, 0.9961, 0.125, 0.9961, 0.793, 0.07422, 0.8711, 0.1602, 0.7734, 0.1602, 0.793, 0.07422, 0.8516, 0.07422, 0.8711, 0.1602, 0.9688, 0.06641, 0.9492, 0.1562, 0.9688, 0.1562, 0.9688, 0.06641, 0.9492, 0.06641, 0.9492, 0.1562, 0.9453, 0.9805, 0.9727, 0.668, 0.9453, 0.668, 0.9453, 0.9805, 0.9727, 0.9805, 0.9727, 0.668, 0.8164, 0.9844, 0.8398, 0.6719, 0.8164, 0.6719, 0.8164, 0.9844, 0.8398, 0.9844, 0.8398, 0.6719, 0.9453, 0.668, 0.9727, 0.5898, 0.9453, 0.5898, 0.9453, 0.668, 0.9727, 0.668, 0.9727, 0.5898, 0.8164, 0.6719, 0.8398, 0.5898, 0.8164, 0.5898, 0.8164, 0.6719, 0.8398, 0.6719, 0.8398, 0.5898, 0.125, 0.9961, 0.125, 0.9961, 0.125, 0.9961, 0.125, 0.9961, 0.125, 0.9961, 0.125, 0.9961, 0.7734, 0.4141, 0.8828, 0.9648, 0.7734, 0.9648, 0.7734, 0.4141, 0.8828, 0.6602, 0.8828, 0.9648, 0.7734, 0.4141, 0.8789, 0.5859, 0.8828, 0.6602, 0.7734, 0.4141, 0.8828, 0.4141, 0.8789, 0.5859, 0.9453, 0.5898, 0.9727, 0.418, 0.9453, 0.418, 0.9453, 0.5898, 0.9727, 0.5898, 0.9727, 0.418, 0.125, 0.9961, 0.125, 0.9961, 0.125, 0.9961, 0.125, 0.9961, 0.125, 0.9961, 0.125, 0.9961, 0.8828, 0.4141, 0.7734, 0.9648, 0.8828, 0.9648, 0.8828, 0.4141, 0.7734, 0.6602, 0.7734, 0.9648, 0.8828, 0.4141, 0.7695, 0.5859, 0.7734, 0.6602, 0.8828, 0.4141, 0.7734, 0.4141, 0.7695, 0.5859, 0.8164, 0.5898, 0.8398, 0.4141, 0.8164, 0.4141, 0.8164, 0.5898, 0.8398, 0.5898, 0.8398, 0.4141, 0.8828, 0.4141, 0.7734, 0.1602, 0.8711, 0.1602, 0.8828, 0.4141, 0.7734, 0.4141, 0.7734, 0.1602, 0.9453, 0.418, 0.9688, 0.1562, 0.9492, 0.1562, 0.9453, 0.418, 0.9727, 0.418, 0.9688, 0.1562, 0.7734, 0.4141, 0.8711, 0.1602, 0.7734, 0.1602, 0.7734, 0.4141, 0.8828, 0.4141, 0.8711, 0.1602, 0.8164, 0.4141, 0.8398, 0.1523, 0.8164, 0.1523, 0.8164, 0.4141, 0.8398, 0.4141, 0.8398, 0.1523, 0.08203, 0.9414, 0.09375, 0.8242, 0.08203, 0.8281, 0.08203, 0.9414, 0.09375, 0.9414, 0.09375, 0.8242, 0.125, 0.9961, 0.125, 0.9961, 0.125, 0.9961, 0.125, 0.9961, 0.125, 0.9961, 0.125, 0.9961, 0.5469, 0.007813, 0.5195, 0.2891, 0.5469, 0.2891, 0.5469, 0.007813, 0.5234, 0.007813, 0.5195, 0.2891, 0.125, 0.9961, 0.125, 0.9961, 0.125, 0.9961, 0.125, 0.9961, 0.125, 0.9961, 0.125, 0.9961, 0.5117, 0.9805, 0.543, 0.582, 0.5156, 0.582, 0.5117, 0.9805, 0.5391, 0.9805, 0.543, 0.582, 0.08984, 0.543, 0.08203, 0.707, 0.08984, 0.707, 0.08984, 0.543, 0.07812, 0.543, 0.08203, 0.707, 0.5156, 0.582, 0.543, 0.5312, 0.5195, 0.5312, 0.5156, 0.582, 0.543, 0.582, 0.543, 0.5312, 0.08984, 0.707, 0.08203, 0.7266, 0.08984, 0.7266, 0.08984, 0.707, 0.08203, 0.707, 0.08203, 0.7266, 0.125, 0.9961, 0.125, 0.9961, 0.125, 0.9961, 0.125, 0.9961, 0.125, 0.9961, 0.125, 0.9961, 0.1953, 0.6875, 0.1289, 0.02734, 0.1992, 0.02734, 0.1953, 0.6875, 0.125, 0.4102, 0.1289, 0.02734, 0.1953, 0.6875, 0.1172, 0.457, 0.125, 0.4102, 0.1953, 0.6875, 0.125, 0.6875, 0.1172, 0.457, 0.1953, 0.6875, 0.125, 0.957, 0.125, 0.6875, 0.1953, 0.6875, 0.1953, 0.9609, 0.125, 0.957, 0.5195, 0.5312, 0.5469, 0.2891, 0.5195, 0.2891, 0.5195, 0.5312, 0.543, 0.5312, 0.5469, 0.2891, 0.125, 0.9961, 0.125, 0.9961, 0.125, 0.9961, 0.125, 0.9961, 0.125, 0.9961, 0.125, 0.9961, 0.2031, 0.4375, 0.1289, 0.9961, 0.1992, 0.9961, 0.2031, 0.4375, 0.1328, 0.7227, 0.1289, 0.9961, 0.2031, 0.4375, 0.1406, 0.6758, 0.1328, 0.7227, 0.2031, 0.4375, 0.1328, 0.4375, 0.1406, 0.6758, 0.2031, 0.4375, 0.1328, 0.1641, 0.1328, 0.4375, 0.2031, 0.4375, 0.207, 0.1641, 0.1328, 0.1641, 0.08984, 0.7266, 0.08203, 0.8281, 0.09375, 0.8242, 0.08984, 0.7266, 0.08203, 0.7266, 0.08203, 0.8281, 0.5117, 0.9844, 0.543, 0.6992, 0.5156, 0.6992, 0.5117, 0.9844, 0.5391, 0.9844, 0.543, 0.6992, 0.125, 0.9961, 0.125, 0.9961, 0.125, 0.9961, 0.125, 0.9961, 0.125, 0.9961, 0.125, 0.9961, 0.08984, 0.543, 0.08203, 0.6562, 0.08984, 0.6562, 0.08984, 0.543, 0.07812, 0.543, 0.08203, 0.6562, 0.125, 0.9961, 0.125, 0.9961, 0.125, 0.9961, 0.125, 0.9961, 0.125, 0.9961, 0.125, 0.9961, 0.08203, 0.9414, 0.08984, 0.7773, 0.08203, 0.7773, 0.08203, 0.9414, 0.09375, 0.9414, 0.08984, 0.7773, 0.5469, 0.007813, 0.5195, 0.4062, 0.543, 0.4062, 0.5469, 0.007813, 0.5234, 0.007813, 0.5195, 0.4062, 0.08203, 0.7773, 0.08984, 0.7578, 0.08203, 0.7578, 0.08203, 0.7773, 0.08984, 0.7773, 0.08984, 0.7578, 0.543, 0.4062, 0.5195, 0.457, 0.543, 0.457, 0.543, 0.4062, 0.5195, 0.4062, 0.5195, 0.457, 0.125, 0.9961, 0.125, 0.9961, 0.125, 0.9961, 0.125, 0.9961, 0.125, 0.9961, 0.125, 0.9961, 0.1289, 0.2852, 0.1953, 0.9453, 0.125, 0.9453, 0.1289, 0.2852, 0.1992, 0.5625, 0.1953, 0.9453, 0.1289, 0.2852, 0.207, 0.5156, 0.1992, 0.5625, 0.1289, 0.2852, 0.1992, 0.2852, 0.207, 0.5156, 0.1289, 0.2852, 0.2031, 0.01562, 0.1992, 0.2852, 0.1289, 0.2852, 0.1328, 0.01172, 0.2031, 0.01562, 0.08203, 0.7578, 0.08984, 0.6562, 0.08203, 0.6562, 0.08203, 0.7578, 0.08984, 0.7578, 0.08984, 0.6562, 0.125, 0.9961, 0.125, 0.9961, 0.125, 0.9961, 0.125, 0.9961, 0.125, 0.9961, 0.125, 0.9961, 0.125, 0.8398, 0.2031, 0.168, 0.1289, 0.168, 0.125, 0.8398, 0.1992, 0.5547, 0.2031, 0.168, 0.125, 0.8398, 0.1914, 0.6055, 0.1992, 0.5547, 0.125, 0.8398, 0.1992, 0.8398, 0.1914, 0.6055, 0.125, 0.8398, 0.1953, 0.9961, 0.1992, 0.8398, 0.125, 0.8398, 0.125, 0.9961, 0.1953, 0.9961, 0.543, 0.457, 0.5156, 0.6992, 0.543, 0.6992, 0.543, 0.457, 0.5195, 0.457, 0.5156, 0.6992, 0.1953, 0.04297, 0.1211, 0.1562, 0.2148, 0.1602, 0.1953, 0.04297, 0.1367, 0.03906, 0.1211, 0.1562, 0.125, 0.9961, 0.125, 0.9961, 0.125, 0.9961, 0.125, 0.9961, 0.125, 0.9961, 0.125, 0.9961, 0.8398, 0.03125, 0.8164, 0.1523, 0.8398, 0.1523, 0.8398, 0.03125, 0.8164, 0.03125, 0.8164, 0.1523, 0.125, 0.9961, 0.125, 0.9961, 0.125, 0.9961, 0.125, 0.9961, 0.125, 0.9961, 0.125, 0.9961, 0.1367, 0.03906, 0.2148, 0.1602, 0.1211, 0.1562, 0.1367, 0.03906, 0.1953, 0.04297, 0.2148, 0.1602, 0.9688, 0.03125, 0.9492, 0.1523, 0.9688, 0.1523, 0.9688, 0.03125, 0.9492, 0.03125, 0.9492, 0.1523, 0.9453, 0.9766, 0.9727, 0.668, 0.9453, 0.668, 0.9453, 0.9766, 0.9727, 0.9766, 0.9727, 0.668, 0.8164, 0.9883, 0.8398, 0.6719, 0.8164, 0.6719, 0.8164, 0.9883, 0.8398, 0.9883, 0.8398, 0.6719, 0.9453, 0.668, 0.9727, 0.5859, 0.9453, 0.5859, 0.9453, 0.668, 0.9727, 0.668, 0.9727, 0.5859, 0.8164, 0.6719, 0.8398, 0.5938, 0.8164, 0.5938, 0.8164, 0.6719, 0.8398, 0.6719, 0.8398, 0.5938, 0.125, 0.9961, 0.125, 0.9961, 0.125, 0.9961, 0.125, 0.9961, 0.125, 0.9961, 0.125, 0.9961, 0.1172, 0.4141, 0.2148, 0.9688, 0.1055, 0.9609, 0.1172, 0.4141, 0.2148, 0.6641, 0.2148, 0.9688, 0.1172, 0.4141, 0.2109, 0.5859, 0.2148, 0.6641, 0.1172, 0.4141, 0.2109, 0.418, 0.2109, 0.5859, 0.9453, 0.5859, 0.9727, 0.4141, 0.9453, 0.4141, 0.9453, 0.5859, 0.9727, 0.5859, 0.9727, 0.4141, 0.125, 0.9961, 0.125, 0.9961, 0.125, 0.9961, 0.125, 0.9961, 0.125, 0.9961, 0.125, 0.9961, 0.2109, 0.418, 0.1055, 0.9609, 0.2148, 0.9688, 0.2109, 0.418, 0.1133, 0.6562, 0.1055, 0.9609, 0.2109, 0.418, 0.1094, 0.582, 0.1133, 0.6562, 0.2109, 0.418, 0.1172, 0.4141, 0.1094, 0.582, 0.8164, 0.5938, 0.8398, 0.418, 0.8164, 0.418, 0.8164, 0.5938, 0.8398, 0.5938, 0.8398, 0.418, 0.2109, 0.418, 0.1211, 0.1562, 0.2148, 0.1602, 0.2109, 0.418, 0.1172, 0.4141, 0.1211, 0.1562, 0.9453, 0.4141, 0.9688, 0.1523, 0.9492, 0.1523, 0.9453, 0.4141, 0.9727, 0.4141, 0.9688, 0.1523, 0.1172, 0.4141, 0.2148, 0.1602, 0.1211, 0.1562, 0.1172, 0.4141, 0.2109, 0.418, 0.2148, 0.1602, 0.8164, 0.418, 0.8398, 0.1523, 0.8164, 0.1523, 0.8164, 0.418, 0.8398, 0.418, 0.8398, 0.1523, 0.3555, 0.07422, 0.2773, 0.1602, 0.375, 0.1602, 0.3555, 0.07422, 0.2969, 0.07422, 0.2773, 0.1602, 0.125, 0.9961, 0.125, 0.9961, 0.125, 0.9961, 0.125, 0.9961, 0.125, 0.9961, 0.125, 0.9961, 0.8398, 0.0625, 0.8164, 0.1523, 0.8398, 0.1523, 0.8398, 0.0625, 0.8164, 0.0625, 0.8164, 0.1523, 0.125, 0.9961, 0.125, 0.9961, 0.125, 0.9961, 0.125, 0.9961, 0.125, 0.9961, 0.125, 0.9961, 0.2969, 0.07422, 0.375, 0.1602, 0.2773, 0.1602, 0.2969, 0.07422, 0.3555, 0.07422, 0.375, 0.1602, 0.9688, 0.06641, 0.9492, 0.1562, 0.9688, 0.1562, 0.9688, 0.06641, 0.9492, 0.06641, 0.9492, 0.1562, 0.9453, 0.9805, 0.9727, 0.668, 0.9453, 0.668, 0.9453, 0.9805, 0.9727, 0.9805, 0.9727, 0.668, 0.8164, 0.9844, 0.8398, 0.6719, 0.8164, 0.6719, 0.8164, 0.9844, 0.8398, 0.9844, 0.8398, 0.6719, 0.9453, 0.668, 0.9727, 0.5898, 0.9453, 0.5898, 0.9453, 0.668, 0.9727, 0.668, 0.9727, 0.5898, 0.8164, 0.6719, 0.8398, 0.5898, 0.8164, 0.5898, 0.8164, 0.6719, 0.8398, 0.6719, 0.8398, 0.5898, 0.125, 0.9961, 0.125, 0.9961, 0.125, 0.9961, 0.125, 0.9961, 0.125, 0.9961, 0.125, 0.9961, 0.2773, 0.4141, 0.3867, 0.9648, 0.2773, 0.9648, 0.2773, 0.4141, 0.3867, 0.6602, 0.3867, 0.9648, 0.2773, 0.4141, 0.3828, 0.5859, 0.3867, 0.6602, 0.2773, 0.4141, 0.3867, 0.4141, 0.3828, 0.5859, 0.9453, 0.5898, 0.9727, 0.418, 0.9453, 0.418, 0.9453, 0.5898, 0.9727, 0.5898, 0.9727, 0.418, 0.125, 0.9961, 0.125, 0.9961, 0.125, 0.9961, 0.125, 0.9961, 0.125, 0.9961, 0.125, 0.9961, 0.3867, 0.4141, 0.2773, 0.9648, 0.3867, 0.9648, 0.3867, 0.4141, 0.2773, 0.6602, 0.2773, 0.9648, 0.3867, 0.4141, 0.2734, 0.5859, 0.2773, 0.6602, 0.3867, 0.4141, 0.2773, 0.4141, 0.2734, 0.5859, 0.8164, 0.5898, 0.8398, 0.4141, 0.8164, 0.4141, 0.8164, 0.5898, 0.8398, 0.5898, 0.8398, 0.4141, 0.3867, 0.4141, 0.2773, 0.1602, 0.375, 0.1602, 0.3867, 0.4141, 0.2773, 0.4141, 0.2773, 0.1602, 0.9453, 0.418, 0.9688, 0.1562, 0.9492, 0.1562, 0.9453, 0.418, 0.9727, 0.418, 0.9688, 0.1562, 0.2773, 0.4141, 0.375, 0.1602, 0.2773, 0.1602, 0.2773, 0.4141, 0.3867, 0.4141, 0.375, 0.1602, 0.8164, 0.4141, 0.8398, 0.1523, 0.8164, 0.1523, 0.8164, 0.4141, 0.8398, 0.4141, 0.8398, 0.1523, 0.625, 0.07031, 0.7031, 0.1289, 0.6094, 0.1367, 0.625, 0.07031, 0.6797, 0.07812, 0.7031, 0.1289, 0.125, 0.9961, 0.125, 0.9961, 0.125, 0.9961, 0.125, 0.9961, 0.125, 0.9961, 0.125, 0.9961, 0.9688, 0.08984, 0.9492, 0.1602, 0.9688, 0.1602, 0.9688, 0.08984, 0.9492, 0.08984, 0.9492, 0.1602, 0.125, 0.9961, 0.125, 0.9961, 0.125, 0.9961, 0.125, 0.9961, 0.125, 0.9961, 0.125, 0.9961, 0.6797, 0.07812, 0.6094, 0.1367, 0.7031, 0.1289, 0.6797, 0.07812, 0.625, 0.07031, 0.6094, 0.1367, 0.8398, 0.09766, 0.8164, 0.1484, 0.8398, 0.1484, 0.8398, 0.09766, 0.8164, 0.09766, 0.8164, 0.1484, 0.8164, 0.9805, 0.8398, 0.6641, 0.8164, 0.6641, 0.8164, 0.9805, 0.8398, 0.9805, 0.8398, 0.6641, 0.9453, 0.9844, 0.9727, 0.6719, 0.9453, 0.6719, 0.9453, 0.9844, 0.9727, 0.9844, 0.9727, 0.6719, 0.8164, 0.6641, 0.8398, 0.5859, 0.8164, 0.5859, 0.8164, 0.6641, 0.8398, 0.6641, 0.8398, 0.5859, 0.9453, 0.6719, 0.9727, 0.5938, 0.9453, 0.5938, 0.9453, 0.6719, 0.9727, 0.6719, 0.9727, 0.5938, 0.125, 0.9961, 0.125, 0.9961, 0.125, 0.9961, 0.125, 0.9961, 0.125, 0.9961, 0.125, 0.9961, 0.7109, 0.3867, 0.6094, 0.9414, 0.7109, 0.9336, 0.7109, 0.3867, 0.5977, 0.6406, 0.6094, 0.9414, 0.7109, 0.3867, 0.6016, 0.5625, 0.5977, 0.6406, 0.7109, 0.3867, 0.6094, 0.3945, 0.6016, 0.5625, 0.8164, 0.5859, 0.8398, 0.4102, 0.8164, 0.4102, 0.8164, 0.5859, 0.8398, 0.5859, 0.8398, 0.4102, 0.125, 0.9961, 0.125, 0.9961, 0.125, 0.9961, 0.125, 0.9961, 0.125, 0.9961, 0.125, 0.9961, 0.6094, 0.3945, 0.7109, 0.9336, 0.6094, 0.9414, 0.6094, 0.3945, 0.6992, 0.6328, 0.7109, 0.9336, 0.6094, 0.3945, 0.7031, 0.5547, 0.6992, 0.6328, 0.6094, 0.3945, 0.7109, 0.3867, 0.7031, 0.5547, 0.9453, 0.5938, 0.9727, 0.4219, 0.9453, 0.4219, 0.9453, 0.5938, 0.9727, 0.5938, 0.9727, 0.4219, 0.6094, 0.3945, 0.7031, 0.1289, 0.6094, 0.1367, 0.6094, 0.3945, 0.7109, 0.3867, 0.7031, 0.1289, 0.8164, 0.4102, 0.8398, 0.1484, 0.8164, 0.1484, 0.8164, 0.4102, 0.8398, 0.4102, 0.8398, 0.1484, 0.7109, 0.3867, 0.6094, 0.1367, 0.7031, 0.1289, 0.7109, 0.3867, 0.6094, 0.3945, 0.6094, 0.1367, 0.9453, 0.4219, 0.9688, 0.1602, 0.9492, 0.1602, 0.9453, 0.4219, 0.9727, 0.4219, 0.9688, 0.1602, 0.8516, 0.07422, 0.7734, 0.1602, 0.8711, 0.1602, 0.8516, 0.07422, 0.793, 0.07422, 0.7734, 0.1602, 0.125, 0.9961, 0.125, 0.9961, 0.125, 0.9961, 0.125, 0.9961, 0.125, 0.9961, 0.125, 0.9961, 0.8398, 0.0625, 0.8164, 0.1523, 0.8398, 0.1523, 0.8398, 0.0625, 0.8164, 0.0625, 0.8164, 0.1523, 0.125, 0.9961, 0.125, 0.9961, 0.125, 0.9961, 0.125, 0.9961, 0.125, 0.9961, 0.125, 0.9961, 0.793, 0.07422, 0.8711, 0.1602, 0.7734, 0.1602, 0.793, 0.07422, 0.8516, 0.07422, 0.8711, 0.1602, 0.9688, 0.06641, 0.9492, 0.1562, 0.9688, 0.1562, 0.9688, 0.06641, 0.9492, 0.06641, 0.9492, 0.1562, 0.9453, 0.9805, 0.9727, 0.668, 0.9453, 0.668, 0.9453, 0.9805, 0.9727, 0.9805, 0.9727, 0.668, 0.8164, 0.9844, 0.8398, 0.6719, 0.8164, 0.6719, 0.8164, 0.9844, 0.8398, 0.9844, 0.8398, 0.6719, 0.9453, 0.668, 0.9727, 0.5898, 0.9453, 0.5898, 0.9453, 0.668, 0.9727, 0.668, 0.9727, 0.5898, 0.8164, 0.6719, 0.8398, 0.5898, 0.8164, 0.5898, 0.8164, 0.6719, 0.8398, 0.6719, 0.8398, 0.5898, 0.125, 0.9961, 0.125, 0.9961, 0.125, 0.9961, 0.125, 0.9961, 0.125, 0.9961, 0.125, 0.9961, 0.7734, 0.4141, 0.8828, 0.9648, 0.7734, 0.9648, 0.7734, 0.4141, 0.8828, 0.6602, 0.8828, 0.9648, 0.7734, 0.4141, 0.8789, 0.5859, 0.8828, 0.6602, 0.7734, 0.4141, 0.8828, 0.4141, 0.8789, 0.5859, 0.9453, 0.5898, 0.9727, 0.418, 0.9453, 0.418, 0.9453, 0.5898, 0.9727, 0.5898, 0.9727, 0.418, 0.125, 0.9961, 0.125, 0.9961, 0.125, 0.9961, 0.125, 0.9961, 0.125, 0.9961, 0.125, 0.9961, 0.8828, 0.4141, 0.7734, 0.9648, 0.8828, 0.9648, 0.8828, 0.4141, 0.7734, 0.6602, 0.7734, 0.9648, 0.8828, 0.4141, 0.7695, 0.5859, 0.7734, 0.6602, 0.8828, 0.4141, 0.7734, 0.4141, 0.7695, 0.5859, 0.8164, 0.5898, 0.8398, 0.4141, 0.8164, 0.4141, 0.8164, 0.5898, 0.8398, 0.5898, 0.8398, 0.4141, 0.8828, 0.4141, 0.7734, 0.1602, 0.8711, 0.1602, 0.8828, 0.4141, 0.7734, 0.4141, 0.7734, 0.1602, 0.9453, 0.418, 0.9688, 0.1562, 0.9492, 0.1562, 0.9453, 0.418, 0.9727, 0.418, 0.9688, 0.1562, 0.7734, 0.4141, 0.8711, 0.1602, 0.7734, 0.1602, 0.7734, 0.4141, 0.8828, 0.4141, 0.8711, 0.1602, 0.8164, 0.4141, 0.8398, 0.1523, 0.8164, 0.1523, 0.8164, 0.4141, 0.8398, 0.4141, 0.8398, 0.1523, 0.08203, 0.9414, 0.09375, 0.8242, 0.08203, 0.8281, 0.08203, 0.9414, 0.09375, 0.9414, 0.09375, 0.8242, 0.125, 0.9961, 0.125, 0.9961, 0.125, 0.9961, 0.125, 0.9961, 0.125, 0.9961, 0.125, 0.9961, 0.5469, 0.007813, 0.5195, 0.2891, 0.5469, 0.2891, 0.5469, 0.007813, 0.5234, 0.007813, 0.5195, 0.2891, 0.125, 0.9961, 0.125, 0.9961, 0.125, 0.9961, 0.125, 0.9961, 0.125, 0.9961, 0.125, 0.9961, 0.5117, 0.9805, 0.543, 0.582, 0.5156, 0.582, 0.5117, 0.9805, 0.5391, 0.9805, 0.543, 0.582, 0.08984, 0.543, 0.08203, 0.707, 0.08984, 0.707, 0.08984, 0.543, 0.07812, 0.543, 0.08203, 0.707, 0.5156, 0.582, 0.543, 0.5312, 0.5195, 0.5312, 0.5156, 0.582, 0.543, 0.582, 0.543, 0.5312, 0.08984, 0.707, 0.08203, 0.7266, 0.08984, 0.7266, 0.08984, 0.707, 0.08203, 0.707, 0.08203, 0.7266, 0.125, 0.9961, 0.125, 0.9961, 0.125, 0.9961, 0.125, 0.9961, 0.125, 0.9961, 0.125, 0.9961, 0.1953, 0.6875, 0.1289, 0.02734, 0.1992, 0.02734, 0.1953, 0.6875, 0.125, 0.4102, 0.1289, 0.02734, 0.1953, 0.6875, 0.1172, 0.457, 0.125, 0.4102, 0.1953, 0.6875, 0.125, 0.6875, 0.1172, 0.457, 0.1953, 0.6875, 0.125, 0.957, 0.125, 0.6875, 0.1953, 0.6875, 0.1953, 0.9609, 0.125, 0.957, 0.5195, 0.5312, 0.5469, 0.2891, 0.5195, 0.2891, 0.5195, 0.5312, 0.543, 0.5312, 0.5469, 0.2891, 0.125, 0.9961, 0.125, 0.9961, 0.125, 0.9961, 0.125, 0.9961, 0.125, 0.9961, 0.125, 0.9961, 0.2031, 0.4375, 0.1289, 0.9961, 0.1992, 0.9961, 0.2031, 0.4375, 0.1328, 0.7227, 0.1289, 0.9961, 0.2031, 0.4375, 0.1406, 0.6758, 0.1328, 0.7227, 0.2031, 0.4375, 0.1328, 0.4375, 0.1406, 0.6758, 0.2031, 0.4375, 0.1328, 0.1641, 0.1328, 0.4375, 0.2031, 0.4375, 0.207, 0.1641, 0.1328, 0.1641, 0.08984, 0.7266, 0.08203, 0.8281, 0.09375, 0.8242, 0.08984, 0.7266, 0.08203, 0.7266, 0.08203, 0.8281, 0.5117, 0.9844, 0.543, 0.6992, 0.5156, 0.6992, 0.5117, 0.9844, 0.5391, 0.9844, 0.543, 0.6992, 0.125, 0.9961, 0.125, 0.9961, 0.125, 0.9961, 0.125, 0.9961, 0.125, 0.9961, 0.125, 0.9961, 0.08984, 0.543, 0.08203, 0.6562, 0.08984, 0.6562, 0.08984, 0.543, 0.07812, 0.543, 0.08203, 0.6562, 0.125, 0.9961, 0.125, 0.9961, 0.125, 0.9961, 0.125, 0.9961, 0.125, 0.9961, 0.125, 0.9961, 0.08203, 0.9414, 0.08984, 0.7773, 0.08203, 0.7773, 0.08203, 0.9414, 0.09375, 0.9414, 0.08984, 0.7773, 0.5469, 0.007813, 0.5195, 0.4062, 0.543, 0.4062, 0.5469, 0.007813, 0.5234, 0.007813, 0.5195, 0.4062, 0.08203, 0.7773, 0.08984, 0.7578, 0.08203, 0.7578, 0.08203, 0.7773, 0.08984, 0.7773, 0.08984, 0.7578, 0.543, 0.4062, 0.5195, 0.457, 0.543, 0.457, 0.543, 0.4062, 0.5195, 0.4062, 0.5195, 0.457, 0.125, 0.9961, 0.125, 0.9961, 0.125, 0.9961, 0.125, 0.9961, 0.125, 0.9961, 0.125, 0.9961, 0.1289, 0.2852, 0.1953, 0.9453, 0.125, 0.9453, 0.1289, 0.2852, 0.1992, 0.5625, 0.1953, 0.9453, 0.1289, 0.2852, 0.207, 0.5156, 0.1992, 0.5625, 0.1289, 0.2852, 0.1992, 0.2852, 0.207, 0.5156, 0.1289, 0.2852, 0.2031, 0.01562, 0.1992, 0.2852, 0.1289, 0.2852, 0.1328, 0.01172, 0.2031, 0.01562, 0.08203, 0.7578, 0.08984, 0.6562, 0.08203, 0.6562, 0.08203, 0.7578, 0.08984, 0.7578, 0.08984, 0.6562, 0.125, 0.9961, 0.125, 0.9961, 0.125, 0.9961, 0.125, 0.9961, 0.125, 0.9961, 0.125, 0.9961, 0.125, 0.8398, 0.2031, 0.168, 0.1289, 0.168, 0.125, 0.8398, 0.1992, 0.5547, 0.2031, 0.168, 0.125, 0.8398, 0.1914, 0.6055, 0.1992, 0.5547, 0.125, 0.8398, 0.1992, 0.8398, 0.1914, 0.6055, 0.125, 0.8398, 0.1953, 0.9961, 0.1992, 0.8398, 0.125, 0.8398, 0.125, 0.9961, 0.1953, 0.9961, 0.543, 0.457, 0.5156, 0.6992, 0.543, 0.6992, 0.543, 0.457, 0.5195, 0.457, 0.5156, 0.6992])
me_none_mat_fence_long_1.materials.append(mat_mat_fence_long_1)
me_none_mat_fence_long_1.use_remesh_preserve_volume = False
me_none_mat_fence_long_1.use_remesh_preserve_attributes = False
me_none_mat_fence_long_1.use_mirror_vertex_groups = False
me_none_mat_fence_long_1.update()

# ---- objects
ob_none_mat_fence_long_1 = bpy.data.objects.new('None_mat_fence_long_1', me_none_mat_fence_long_1)

# ---- transforms, parenting, visibility, modifiers, constraints
ob_none_mat_fence_long_1.location = (0.0, 0.0, 0.0)
ob_none_mat_fence_long_1.lock_rotations_4d = False
ob_none_mat_fence_long_1.empty_display_type = 'ARROWS'
ob_none_mat_fence_long_1.color = (0.0, 0.0, 0.0, 1.0)
ob_none_mat_fence_long_1.lineart.crease_threshold = 0.0

# ---- collection membership
col_collection_1.objects.link(ob_none_mat_fence_long_1)

# ---- scene / render settings (as saved in the file)
scene.frame_start = 1; scene.frame_end = 250; scene.frame_set(1)
scene.render.engine = 'BLENDER_EEVEE_NEXT'
scene.render.image_settings.file_format = 'JPEG'
scene.render.image_settings.color_mode = 'RGB'
scene.render.image_settings.compression = 90
scene.render.resolution_x = 800
scene.render.resolution_y = 600
scene.render.pixel_aspect_x = 100.0
scene.render.pixel_aspect_y = 100.0
scene.render.fps = 25
scene.render.dither_intensity = 0.0
scene.render.use_compositing = False
scene.render.use_sequencer = False
scene.render.bake_margin = 2
scene.render.bake_bias = 0.0
scene.render.use_stamp_time = False
scene.render.use_stamp_date = False
scene.render.use_stamp_frame = False
scene.render.use_stamp_camera = False
scene.render.use_stamp_scene = False
scene.render.use_stamp_filename = False
scene.render.use_stamp_render_time = False
scene.render.stamp_font_size = 0
scene.cycles.use_denoising = False
scene.cycles.samples = 10
scene.cycles.sampling_pattern = 'TABULATED_SOBOL'
scene.cycles.light_sampling_threshold = 0.0
scene.cycles.use_adaptive_sampling = False
scene.cycles.use_light_tree = False
scene.cycles.blur_glossy = 0.0
scene.cycles.volume_bounces = 1
scene.cycles.pixel_filter_type = 'GAUSSIAN'
scene.cycles.sample_clamp_indirect = 0.0
scene.view_settings.view_transform = 'Raw'
bpy.context.view_layer.update()

# ---- added for rendering (the .blend has no active camera): camera
cam_auto = bpy.data.cameras.new('AutoCamera')
cam_auto.lens = 50.0
cam_auto.sensor_width = 36.0
cam_auto.clip_end = 1000.0
ob_auto_camera = bpy.data.objects.new('AutoCamera', cam_auto)
scene.collection.objects.link(ob_auto_camera)
ob_auto_camera.location = (3.84669, -4.61603, 3.07735)
ob_auto_camera.rotation_euler = (1.09748, -7.21219e-08, 0.694738)
scene.camera = ob_auto_camera
bpy.context.view_layer.update()
